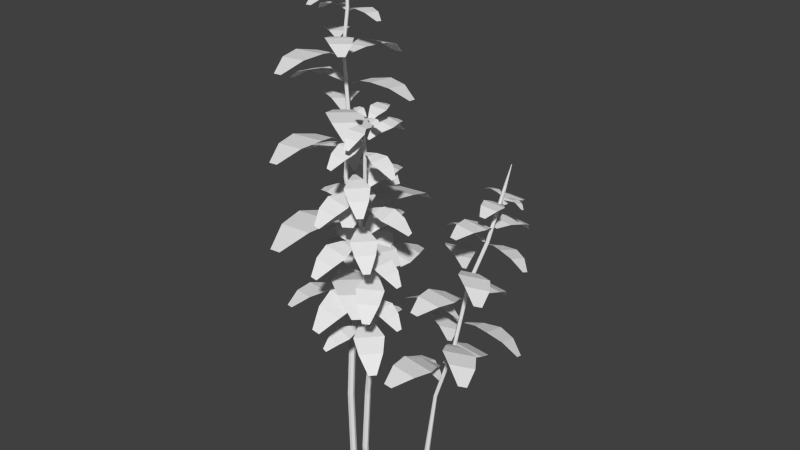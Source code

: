 # Source: raspberryGrowth.blend  (saved by Blender 2.76.0; exported with 4.5.12 LTS)
import bpy
from mathutils import Matrix  # noqa: F401  (used for matrix-valued properties, if any)

bpy.ops.wm.read_factory_settings(use_empty=True)
scene = bpy.context.scene
scene.name = 'Scene'

# ---- collections
col_collection_1 = bpy.data.collections.new('Collection 1'); scene.collection.children.link(col_collection_1)

# ---- world
world_world = bpy.data.worlds.new('World'); scene.world = world_world
world_world.color = (0.05088, 0.05088, 0.05088)
world_world.use_sun_shadow = False
world_world.sun_shadow_jitter_overblur = 0.0
world_world.cycles.sampling_method = 'MANUAL'
world_world.cycles.sample_map_resolution = 256

# ---- meshes
me_plane = bpy.data.meshes.new('Plane')
me_plane.from_pydata([(-0.03114, -0.03431, 0.2562), (-0.0298, -0.03495, 0.2569), (-0.02947, -0.03639, 0.2576), (-0.0304, -0.03756, 0.2579), (-0.03189, -0.03757, 0.2575), (-0.03282, -0.03641, 0.2567), (-0.03248, -0.03496, 0.2562), (-0.02593, -0.03886, 0.05934), (-0.02366, -0.03994, 0.06042), (-0.02309, -0.04239, 0.06166), (-0.02467, -0.04436, 0.06213), (-0.02719, -0.04438, 0.06147), (-0.02876, -0.04242, 0.06018), (-0.0282, -0.03997, 0.05923), (-0.03037, -0.03098, 0.307), (-0.0397, -0.08462, 0.1759), (-0.03926, -0.07096, 0.1769), (-0.03163, -0.05973, 0.1746), (-0.01948, -0.06243, 0.1758), (-0.01769, -0.07575, 0.179), (-0.02292, -0.08835, 0.1776), (-0.03657, -0.09873, 0.1704), (-0.03094, -0.09998, 0.1709), (-0.02408, -0.04964, 0.1698), (-0.02135, -0.05025, 0.1701), (-0.02424, -0.03884, -0.009836), (-0.02196, -0.03992, -0.008756), (-0.0214, -0.04237, -0.007515), (-0.02297, -0.04434, -0.007048), (-0.0255, -0.04436, -0.007706), (-0.02707, -0.0424, -0.008995), (-0.02651, -0.03995, -0.009942), (-0.0239, -0.03077, 0.1984), (-0.0223, -0.03203, 0.1994), (-0.02229, -0.03408, 0.2003), (-0.02389, -0.03537, 0.2005), (-0.02589, -0.03493, 0.1998), (-0.02679, -0.0331, 0.1987), (-0.0259, -0.03125, 0.1981), (-0.02249, -0.04438, 0.1693), (-0.01975, -0.04493, 0.1695), (-0.01358, 0.004794, 0.1594), (-0.00792, 0.003669, 0.1599), (-0.02209, -0.005765, 0.1676), (-0.02729, -0.01804, 0.1713), (-0.02505, -0.03156, 0.1716), (-0.01285, -0.03398, 0.1728), (-0.005622, -0.02235, 0.1734), (-0.005222, -0.009118, 0.1692), (-0.0256, -0.0336, 0.132), (-0.02509, -0.03586, 0.1332), (-0.02654, -0.03768, 0.1336), (-0.02887, -0.0377, 0.133), (-0.03032, -0.03589, 0.1318), (-0.0298, -0.03363, 0.1309), (-0.0277, -0.03261, 0.131), (-0.0289, -0.03123, 0.3075), (-0.02819, -0.03253, 0.3083), (-0.02877, -0.0339, 0.3087), (-0.03021, -0.03431, 0.3085), (-0.03142, -0.03345, 0.3078), (-0.03149, -0.03196, 0.3071), (-0.03332, -0.03152, 0.3563), (-0.03227, -0.03201, 0.3568), (-0.03201, -0.03314, 0.3574), (-0.03273, -0.03405, 0.3576), (-0.0339, -0.03406, 0.3573), (-0.03462, -0.03316, 0.3567), (-0.03436, -0.03203, 0.3563), (-0.03085, -0.02912, 0.3868), (-0.0298, -0.02961, 0.3872), (-0.02954, -0.03074, 0.3878), (-0.03027, -0.03165, 0.388), (-0.03143, -0.03166, 0.3877), (-0.03216, -0.03076, 0.3871), (-0.0319, -0.02962, 0.3867), (-0.0301, -0.02923, 0.4243), (-0.02959, -0.03007, 0.4248), (-0.02992, -0.03099, 0.4251), (-0.03086, -0.03131, 0.425), (-0.03168, -0.03078, 0.4246), (-0.03178, -0.02981, 0.4241), (-0.03108, -0.02912, 0.424), (-0.03111, -0.02967, 0.4413), (-0.03091, -0.02976, 0.4414), (-0.03086, -0.02997, 0.4415), (-0.031, -0.03014, 0.4415), (-0.03122, -0.03014, 0.4415), (-0.03135, -0.02997, 0.4414), (-0.0313, -0.02976, 0.4413), (-0.03863, -0.09829, 0.2388), (-0.04239, -0.07617, 0.2401), (-0.0339, -0.05567, 0.2358), (-0.01347, -0.05599, 0.2374), (-0.006114, -0.07673, 0.2428), (-0.01039, -0.09872, 0.2409), (-0.02909, -0.12, 0.2299), (-0.01961, -0.1202, 0.2306), (-0.02522, -0.03707, 0.2274), (-0.02063, -0.03714, 0.2278), (-0.02442, -0.0281, 0.2264), (-0.01983, -0.02807, 0.2267), (-0.02657, 0.05364, 0.2088), (-0.01709, 0.05371, 0.2095), (-0.03655, 0.03404, 0.2228), (-0.04076, 0.01267, 0.2294), (-0.0327, -0.008298, 0.2301), (-0.01226, -0.008156, 0.2316), (-0.004474, 0.01293, 0.232), (-0.008302, 0.03423, 0.2248), (-0.04736, -0.08875, 0.2976), (-0.05039, -0.07093, 0.2987), (-0.04355, -0.05441, 0.2952), (-0.02708, -0.05467, 0.2964), (-0.02116, -0.07138, 0.3008), (-0.02461, -0.0891, 0.2993), (-0.03967, -0.1063, 0.2904), (-0.03203, -0.1064, 0.291), (-0.03655, -0.03942, 0.2884), (-0.03286, -0.03948, 0.2887), (-0.03591, -0.0322, 0.2876), (-0.03221, -0.03217, 0.2879), (-0.03764, 0.03367, 0.2735), (-0.03, 0.03373, 0.274), (-0.04568, 0.01787, 0.2847), (-0.04908, 0.0006615, 0.29), (-0.04258, -0.01624, 0.2906), (-0.02611, -0.01612, 0.2918), (-0.01984, 0.0008647, 0.2921), (-0.02292, 0.01803, 0.2863), (-0.04806, -0.07982, 0.3604), (-0.05084, -0.06347, 0.3614), (-0.04456, -0.04831, 0.3582), (-0.02945, -0.04854, 0.3593), (-0.02401, -0.06388, 0.3634), (-0.02718, -0.08015, 0.362), (-0.041, -0.09591, 0.3538), (-0.034, -0.09602, 0.3543), (-0.03814, -0.03455, 0.352), (-0.03475, -0.03461, 0.3522), (-0.03755, -0.02792, 0.3512), (-0.03416, -0.0279, 0.3515), (-0.03914, 0.03254, 0.3383), (-0.03213, 0.03258, 0.3388), (-0.04652, 0.01804, 0.3486), (-0.04964, 0.002237, 0.3535), (-0.04367, -0.01327, 0.354), (-0.02856, -0.01317, 0.3551), (-0.0228, 0.002424, 0.3554), (-0.02563, 0.01818, 0.3501), (-0.03982, -0.0573, 0.4016), (-0.04162, -0.04676, 0.4023), (-0.03757, -0.03699, 0.4002), (-0.02783, -0.03714, 0.401), (-0.02433, -0.04703, 0.4036), (-0.02637, -0.05751, 0.4026), (-0.03527, -0.06766, 0.3974), (-0.03076, -0.06773, 0.3977), (-0.03343, -0.02813, 0.3962), (-0.03125, -0.02816, 0.3964), (-0.03305, -0.02386, 0.3957), (-0.03086, -0.02384, 0.3959), (-0.03407, 0.0151, 0.3874), (-0.02956, 0.01513, 0.3877), (-0.03883, 0.005754, 0.394), (-0.04084, -0.004426, 0.3972), (-0.037, -0.01442, 0.3975), (-0.02726, -0.01435, 0.3982), (-0.02355, -0.004306, 0.3984), (-0.02537, 0.005847, 0.395), (-0.05937, 0.01369, 0.1758), (-0.0425, 0.002298, 0.1824), (-0.03388, -0.01696, 0.1831), (-0.04752, -0.0305, 0.1838), (-0.06672, -0.02174, 0.1836), (-0.07822, -0.00502, 0.1767), (-0.07869, 0.02015, 0.1621), (-0.08502, 0.01388, 0.1624), (-0.02606, -0.03554, 0.1796), (-0.02913, -0.03858, 0.1798), (-0.02052, -0.0419, 0.1808), (-0.02351, -0.045, 0.181), (0.03726, -0.09424, 0.1844), (0.03108, -0.1007, 0.1847), (0.02887, -0.07358, 0.1928), (0.01659, -0.05645, 0.1939), (-0.002586, -0.04851, 0.1893), (-0.01592, -0.06234, 0.19), (-0.007089, -0.08102, 0.1951), (0.01044, -0.0927, 0.1938), (-0.03785, 0.02258, 0.2453), (-0.02546, 0.009297, 0.2514), (-0.02169, -0.009196, 0.252), (-0.03624, -0.01836, 0.252), (-0.05129, -0.006982, 0.2516), (-0.05796, 0.009905, 0.2454), (-0.05322, 0.03209, 0.2327), (-0.05997, 0.02784, 0.2328), (-0.01842, -0.02691, 0.2487), (-0.02168, -0.02897, 0.2487), (-0.01483, -0.03355, 0.2497), (-0.01805, -0.03568, 0.2498), (0.02536, -0.09051, 0.2534), (0.01871, -0.09491, 0.2534), (0.0219, -0.07091, 0.261), (0.0145, -0.05358, 0.262), (-0.0006136, -0.04287, 0.2576), (-0.01495, -0.05237, 0.2577), (-0.01097, -0.07043, 0.2622), (0.002086, -0.08403, 0.2612), (-0.06311, 0.01097, 0.306), (-0.04898, 0.001424, 0.3116), (-0.04176, -0.01471, 0.3122), (-0.05319, -0.02605, 0.3128), (-0.06928, -0.01872, 0.3126), (-0.07891, -0.004707, 0.3068), (-0.07931, 0.01638, 0.2945), (-0.08461, 0.01113, 0.2948), (-0.03521, -0.03028, 0.3092), (-0.03778, -0.03283, 0.3094), (-0.03056, -0.03561, 0.3102), (-0.03307, -0.03821, 0.3104), (0.01785, -0.07946, 0.3132), (0.01267, -0.08484, 0.3135), (0.01081, -0.06215, 0.3203), (0.0005243, -0.0478, 0.3212), (-0.01554, -0.04114, 0.3173), (-0.02671, -0.05274, 0.3179), (-0.01931, -0.06839, 0.3222), (-0.004626, -0.07817, 0.3211), (-0.06058, 0.0005042, 0.3608), (-0.05035, -0.00641, 0.3648), (-0.04511, -0.0181, 0.3652), (-0.05339, -0.02632, 0.3656), (-0.06505, -0.021, 0.3655), (-0.07203, -0.01085, 0.3613), (-0.07232, 0.004429, 0.3524), (-0.07615, 0.0006184, 0.3526), (-0.04037, -0.02938, 0.3631), (-0.04223, -0.03122, 0.3632), (-0.037, -0.03324, 0.3638), (-0.03882, -0.03512, 0.3639), (-0.001932, -0.06501, 0.366), (-0.005684, -0.0689, 0.3662), (-0.007027, -0.05247, 0.3711), (-0.01448, -0.04207, 0.3717), (-0.02612, -0.03725, 0.3689), (-0.03421, -0.04565, 0.3694), (-0.02885, -0.05699, 0.3725), (-0.01821, -0.06408, 0.3717), (-0.03169, 0.001337, 0.4111), (-0.02856, -0.006306, 0.4139), (-0.02984, -0.0148, 0.4139), (-0.03749, -0.01645, 0.4136), (-0.04214, -0.009228, 0.4133), (-0.04226, -0.000937, 0.4106), (-0.03659, 0.007873, 0.4053), (-0.04014, 0.00711, 0.4051), (-0.03116, -0.02286, 0.4122), (-0.03287, -0.02323, 0.4121), (-0.03067, -0.02627, 0.4127), (-0.03238, -0.02667, 0.4126), (-0.02244, -0.05691, 0.4142), (-0.02597, -0.05775, 0.414), (-0.02097, -0.04803, 0.4179), (-0.02145, -0.03947, 0.4185), (-0.02617, -0.03251, 0.4164), (-0.03378, -0.03433, 0.416), (-0.03496, -0.0427, 0.4179), (-0.03149, -0.05054, 0.4174), (-0.06636, -0.01591, 0.2035), (-0.05193, -0.01643, 0.2074), (-0.03972, -0.02482, 0.2077), (-0.04293, -0.03788, 0.2091), (-0.05764, -0.03962, 0.2098), (-0.0708, -0.03396, 0.2053), (-0.08065, -0.01944, 0.1948), (-0.08214, -0.02549, 0.1954), (-0.02835, -0.03321, 0.2051), (-0.02907, -0.03615, 0.2054), (-0.02268, -0.03498, 0.2057), (-0.02333, -0.03792, 0.206), (0.03113, -0.04525, 0.206), (0.02977, -0.05133, 0.2066), (0.01878, -0.03568, 0.212), (0.005197, -0.02985, 0.2132), (-0.009306, -0.03219, 0.2108), (-0.01222, -0.04532, 0.2122), (1.951e-05, -0.05316, 0.2156), (0.01475, -0.05383, 0.2139), (-0.06767, -0.0153, 0.27), (-0.05324, -0.01581, 0.274), (-0.04102, -0.0242, 0.2743), (-0.04424, -0.03726, 0.2756), (-0.05894, -0.039, 0.2764), (-0.0721, -0.03335, 0.2719), (-0.08196, -0.01882, 0.2613), (-0.08345, -0.02488, 0.262), (-0.02965, -0.0326, 0.2717), (-0.03037, -0.03553, 0.272), (-0.02398, -0.03436, 0.2723), (-0.02463, -0.03731, 0.2726), (0.02982, -0.04463, 0.2725), (0.02847, -0.05072, 0.2732), (0.01747, -0.03507, 0.2786), (0.003893, -0.02924, 0.2797), (-0.01061, -0.03157, 0.2774), (-0.01353, -0.0447, 0.2788), (-0.001284, -0.05255, 0.2822), (0.01344, -0.05321, 0.2805), (-0.07569, -0.02155, 0.3304), (-0.06156, -0.01814, 0.3339), (-0.04755, -0.02296, 0.3339), (-0.04713, -0.03638, 0.3356), (-0.06082, -0.04197, 0.3368), (-0.0751, -0.0401, 0.3328), (-0.08869, -0.0289, 0.3223), (-0.0885, -0.03512, 0.3231), (-0.03441, -0.02806, 0.331), (-0.03432, -0.03108, 0.3314), (-0.02846, -0.02824, 0.3315), (-0.0283, -0.03125, 0.3318), (0.02612, -0.02379, 0.33), (0.02645, -0.03001, 0.3307), (0.01179, -0.01777, 0.3363), (-0.002823, -0.01575, 0.3378), (-0.01622, -0.0219, 0.336), (-0.01549, -0.03531, 0.3377), (-0.001535, -0.03955, 0.3408), (0.01279, -0.0363, 0.3386), (-0.05969, -0.01388, 0.3834), (-0.05043, -0.01421, 0.3859), (-0.04258, -0.0196, 0.3861), (-0.04465, -0.02798, 0.387), (-0.05409, -0.0291, 0.3874), (-0.06254, -0.02547, 0.3846), (-0.06887, -0.01614, 0.3778), (-0.06982, -0.02003, 0.3782), (-0.03528, -0.02499, 0.3844), (-0.03575, -0.02687, 0.3846), (-0.03164, -0.02612, 0.3848), (-0.03206, -0.02801, 0.385), (0.002906, -0.03272, 0.385), (0.002038, -0.03662, 0.3854), (-0.005025, -0.02657, 0.3888), (-0.01374, -0.02283, 0.3896), (-0.02306, -0.02433, 0.3881), (-0.02493, -0.03276, 0.389), (-0.01707, -0.0378, 0.3912), (-0.007612, -0.03822, 0.3901), (-0.04477, -0.01835, 0.4168), (-0.04043, -0.01851, 0.4179), (-0.03675, -0.02103, 0.418), (-0.03772, -0.02497, 0.4184), (-0.04214, -0.02549, 0.4187), (-0.04611, -0.02379, 0.4173), (-0.04908, -0.01941, 0.4141), (-0.04953, -0.02124, 0.4143), (-0.03332, -0.02356, 0.4172), (-0.03354, -0.02445, 0.4173), (-0.03162, -0.02409, 0.4174), (-0.03181, -0.02498, 0.4175), (-0.01541, -0.02719, 0.4175), (-0.01582, -0.02902, 0.4177), (-0.01913, -0.02431, 0.4193), (-0.02322, -0.02255, 0.4197), (-0.02759, -0.02325, 0.419), (-0.02847, -0.02721, 0.4194), (-0.02478, -0.02957, 0.4204), (-0.02034, -0.02977, 0.4199), (0.01437, -0.0686, 0.1773), (0.01556, -0.06914, 0.1763), (0.01585, -0.07043, 0.1755), (0.01503, -0.07148, 0.1754), (0.01371, -0.07151, 0.1761), (0.01288, -0.0705, 0.1771), (0.01318, -0.0692, 0.1776), (0.0102, -0.0624, 0.04168), (0.01221, -0.06332, 0.04011), (0.01271, -0.06549, 0.0387), (0.01131, -0.06727, 0.03853), (0.009079, -0.06733, 0.03972), (0.007685, -0.06561, 0.04137), (0.008183, -0.06342, 0.04225), (0.01733, -0.06826, 0.2125), (-0.006735, -0.08521, 0.1482), (-0.006105, -0.07618, 0.1516), (-0.00106, -0.06816, 0.1511), (0.007262, -0.06986, 0.1492), (0.00867, -0.07921, 0.1482), (0.004765, -0.08757, 0.1456), (-0.005516, -0.0938, 0.1411), (-0.001657, -0.0946, 0.1402), (0.003601, -0.06053, 0.1487), (0.00547, -0.06091, 0.1482), (0.008643, -0.05882, -0.004646), (0.01066, -0.05974, -0.006223), (0.01115, -0.06191, -0.007625), (0.009761, -0.0637, -0.007797), (0.007525, -0.06375, -0.006609), (0.006131, -0.06204, -0.004955), (0.006629, -0.05984, -0.004082), (0.01823, -0.06239, 0.1375), (0.01965, -0.06348, 0.1361), (0.01966, -0.0653, 0.1352), (0.01824, -0.06648, 0.1353), (0.01647, -0.06612, 0.1365), (0.01567, -0.0645, 0.1378), (0.01646, -0.06284, 0.1382), (0.004688, -0.05689, 0.1491), (0.006565, -0.05723, 0.1487), (0.01023, -0.0223, 0.1513), (0.01411, -0.02301, 0.1504), (0.005334, -0.03075, 0.1559), (0.002093, -0.03963, 0.1568), (0.003446, -0.04869, 0.1538), (0.01181, -0.05021, 0.1519), (0.01694, -0.04233, 0.1534), (0.01689, -0.03284, 0.1533), (0.01377, -0.06152, 0.09301), (0.01423, -0.06352, 0.09171), (0.01295, -0.06517, 0.09156), (0.01088, -0.06522, 0.09265), (0.009599, -0.06363, 0.09418), (0.01006, -0.06161, 0.09498), (0.01192, -0.06067, 0.09446), (0.01863, -0.06846, 0.2117), (0.01926, -0.06961, 0.2108), (0.01875, -0.07084, 0.2104), (0.01748, -0.07123, 0.2109), (0.0164, -0.07048, 0.2119), (0.01634, -0.06916, 0.2126), (0.0174, -0.07287, 0.2526), (0.01859, -0.07341, 0.2517), (0.01889, -0.07469, 0.2508), (0.01806, -0.07575, 0.2507), (0.01674, -0.07578, 0.2514), (0.01592, -0.07477, 0.2524), (0.01621, -0.07347, 0.2529), (0.02194, -0.07208, 0.2784), (0.02313, -0.07263, 0.2775), (0.02342, -0.07391, 0.2767), (0.0226, -0.07496, 0.2766), (0.02128, -0.075, 0.2773), (0.02045, -0.07398, 0.2782), (0.02075, -0.07269, 0.2787), (0.02489, -0.07463, 0.3092), (0.02547, -0.07557, 0.3084), (0.02509, -0.07663, 0.308), (0.02403, -0.07701, 0.3084), (0.02309, -0.07643, 0.3092), (0.02298, -0.07532, 0.3099), (0.02378, -0.07452, 0.3098), (0.02471, -0.07626, 0.3239), (0.02493, -0.07636, 0.3237), (0.02498, -0.0766, 0.3235), (0.02483, -0.0768, 0.3235), (0.02458, -0.0768, 0.3236), (0.02443, -0.07661, 0.3238), (0.02449, -0.07637, 0.3239), (0.001588, -0.1034, 0.1863), (-0.0004563, -0.08883, 0.1924), (0.005066, -0.07427, 0.1924), (0.01907, -0.07424, 0.1897), (0.0244, -0.08876, 0.1877), (0.02093, -0.1033, 0.1826), (0.006602, -0.1165, 0.1743), (0.01309, -0.1164, 0.173), (0.01017, -0.0604, 0.1892), (0.01331, -0.06039, 0.1886), (0.01072, -0.05422, 0.1902), (0.01386, -0.05414, 0.1896), (0.008327, 0.003051, 0.196), (0.01482, 0.003214, 0.1948), (0.003017, -0.01232, 0.2028), (0.0006618, -0.02769, 0.2035), (0.005888, -0.04167, 0.1982), (0.01989, -0.04132, 0.1956), (0.02552, -0.02707, 0.1988), (0.02237, -0.01184, 0.1992), (0.003127, -0.1056, 0.2283), (0.00148, -0.0939, 0.2332), (0.00593, -0.08217, 0.2332), (0.01721, -0.08214, 0.231), (0.02151, -0.09385, 0.2294), (0.01872, -0.1056, 0.2253), (0.007167, -0.1162, 0.2186), (0.0124, -0.1161, 0.2176), (0.01004, -0.07099, 0.2306), (0.01258, -0.07099, 0.2301), (0.01048, -0.06601, 0.2314), (0.01302, -0.06595, 0.2309), (0.008557, -0.01986, 0.2361), (0.01379, -0.01973, 0.2351), (0.004279, -0.03225, 0.2416), (0.002381, -0.04463, 0.2421), (0.006592, -0.0559, 0.2379), (0.01787, -0.05562, 0.2358), (0.02241, -0.04413, 0.2384), (0.01987, -0.03186, 0.2387), (0.01058, -0.1087, 0.2714), (0.009072, -0.09791, 0.2759), (0.01316, -0.08715, 0.2758), (0.02351, -0.08713, 0.2738), (0.02745, -0.09787, 0.2723), (0.02489, -0.1086, 0.2686), (0.01429, -0.1183, 0.2625), (0.01909, -0.1183, 0.2615), (0.01693, -0.07689, 0.2735), (0.01926, -0.07688, 0.273), (0.01734, -0.07232, 0.2742), (0.01966, -0.07226, 0.2738), (0.01557, -0.02996, 0.2785), (0.02037, -0.02984, 0.2776), (0.01164, -0.04133, 0.2836), (0.009899, -0.0527, 0.284), (0.01376, -0.06304, 0.2801), (0.02412, -0.06278, 0.2782), (0.02829, -0.05224, 0.2806), (0.02595, -0.04098, 0.2809), (0.02322, -0.1084, 0.3157), (0.02197, -0.09952, 0.3194), (0.02534, -0.09063, 0.3194), (0.0339, -0.09061, 0.3177), (0.03716, -0.09948, 0.3165), (0.03504, -0.1084, 0.3134), (0.02628, -0.1164, 0.3083), (0.03025, -0.1164, 0.3076), (0.02847, -0.08215, 0.3174), (0.03039, -0.08214, 0.3171), (0.0288, -0.07837, 0.3181), (0.03072, -0.07832, 0.3177), (0.02734, -0.04336, 0.3216), (0.03131, -0.04326, 0.3209), (0.02409, -0.05276, 0.3258), (0.02265, -0.06215, 0.3262), (0.02585, -0.0707, 0.323), (0.03441, -0.07048, 0.3214), (0.03785, -0.06177, 0.3233), (0.03592, -0.05246, 0.3236), (-0.01856, -0.01973, 0.1719), (-0.006501, -0.02794, 0.1709), (-0.0008716, -0.04076, 0.1659), (-0.01022, -0.05024, 0.1659), (-0.0231, -0.04478, 0.171), (-0.03147, -0.03284, 0.172), (-0.03323, -0.01387, 0.1677), (-0.03756, -0.01827, 0.1677), (0.003692, -0.05253, 0.1584), (0.001594, -0.05466, 0.1584), (0.007492, -0.05684, 0.1568), (0.005441, -0.05901, 0.1568), (0.04621, -0.09113, 0.1382), (0.04198, -0.09562, 0.1381), (0.04189, -0.07867, 0.1494), (0.03398, -0.06762, 0.1558), (0.02057, -0.06207, 0.1578), (0.01143, -0.07176, 0.1578), (0.01776, -0.08482, 0.1558), (0.02927, -0.09206, 0.1494), (0.004757, -0.02327, 0.2154), (0.01369, -0.03277, 0.2145), (0.01603, -0.04515, 0.2103), (0.006059, -0.05164, 0.2111), (-0.004007, -0.04429, 0.2158), (-0.009019, -0.03223, 0.2164), (-0.007055, -0.01543, 0.2119), (-0.01168, -0.01844, 0.2122), (0.01756, -0.05648, 0.204), (0.01532, -0.05794, 0.2041), (0.02002, -0.061, 0.2026), (0.01781, -0.06251, 0.2028), (0.04678, -0.0988, 0.1861), (0.04223, -0.1019, 0.1864), (0.04569, -0.08684, 0.1958), (0.04107, -0.07553, 0.2013), (0.03046, -0.06806, 0.2033), (0.02064, -0.07477, 0.204), (0.02362, -0.08743, 0.2025), (0.03212, -0.09611, 0.1967), (-0.004968, -0.04034, 0.2572), (0.005131, -0.04722, 0.2564), (0.009848, -0.05795, 0.2522), (0.002017, -0.0659, 0.2522), (-0.008772, -0.06132, 0.2564), (-0.01579, -0.05132, 0.2573), (-0.01726, -0.03543, 0.2537), (-0.02089, -0.03911, 0.2537), (0.01367, -0.06782, 0.2458), (0.01191, -0.0696, 0.2459), (0.01686, -0.07143, 0.2446), (0.01514, -0.07325, 0.2446), (0.0493, -0.1002, 0.2289), (0.04575, -0.1039, 0.2289), (0.04568, -0.08972, 0.2384), (0.03905, -0.08046, 0.2437), (0.02781, -0.07581, 0.2454), (0.02016, -0.08393, 0.2454), (0.02546, -0.09487, 0.2437), (0.0351, -0.1009, 0.2383), (-0.0001728, -0.05178, 0.3014), (0.009213, -0.05817, 0.3007), (0.0136, -0.06815, 0.2967), (0.006319, -0.07554, 0.2968), (-0.003708, -0.07128, 0.3007), (-0.01023, -0.06199, 0.3015), (-0.0116, -0.04722, 0.2981), (-0.01497, -0.05064, 0.2982), (0.01715, -0.07732, 0.2909), (0.01552, -0.07898, 0.2909), (0.02011, -0.08067, 0.2897), (0.01851, -0.08237, 0.2897), (0.05026, -0.1074, 0.2751), (0.04696, -0.1109, 0.2751), (0.0469, -0.09768, 0.2839), (0.04073, -0.08907, 0.2889), (0.03029, -0.08475, 0.2905), (0.02318, -0.09229, 0.2904), (0.0281, -0.1025, 0.2888), (0.03707, -0.1081, 0.2839), (0.03291, -0.05949, 0.3373), (0.03593, -0.06649, 0.3369), (0.03466, -0.07384, 0.335), (0.02794, -0.07541, 0.336), (0.024, -0.06928, 0.3387), (0.02363, -0.06167, 0.3387), (0.02786, -0.05294, 0.3353), (0.02475, -0.05367, 0.3357), (0.03309, -0.0805, 0.3317), (0.03158, -0.08085, 0.332), (0.03351, -0.08349, 0.3311), (0.03201, -0.08388, 0.3313), (0.0403, -0.1099, 0.3224), (0.0372, -0.1107, 0.3228), (0.04233, -0.1029, 0.3275), (0.04218, -0.09565, 0.3304), (0.03788, -0.08941, 0.3315), (0.0312, -0.09114, 0.3325), (0.03031, -0.09871, 0.3321), (0.0331, -0.1053, 0.3288), (-0.0203, -0.04371, 0.1851), (-0.01006, -0.04429, 0.185), (-0.001892, -0.04969, 0.1814), (-0.004092, -0.05871, 0.1801), (-0.01397, -0.06032, 0.1828), (-0.02334, -0.05618, 0.1834), (-0.0311, -0.04515, 0.1812), (-0.03212, -0.04933, 0.1807), (0.005344, -0.05468, 0.1759), (0.00485, -0.05671, 0.1756), (0.009231, -0.05582, 0.175), (0.008782, -0.05786, 0.1747), (0.04548, -0.06152, 0.1635), (0.04456, -0.06572, 0.1629), (0.03803, -0.05626, 0.1716), (0.02908, -0.05282, 0.1759), (0.01894, -0.05438, 0.1765), (0.01695, -0.06345, 0.1752), (0.02553, -0.06892, 0.1737), (0.03527, -0.06879, 0.1698), (-0.01291, -0.05288, 0.229), (-0.002675, -0.05347, 0.2289), (0.005496, -0.05886, 0.2253), (0.003295, -0.06788, 0.224), (-0.006582, -0.06949, 0.2267), (-0.01595, -0.06536, 0.2273), (-0.02371, -0.05432, 0.2251), (-0.02473, -0.05851, 0.2246), (0.01273, -0.06385, 0.2198), (0.01224, -0.06588, 0.2195), (0.01662, -0.06499, 0.2188), (0.01617, -0.06703, 0.2186), (0.05287, -0.07069, 0.2074), (0.05195, -0.0749, 0.2068), (0.04542, -0.06543, 0.2155), (0.03646, -0.06199, 0.2198), (0.02633, -0.06355, 0.2204), (0.02433, -0.07262, 0.2191), (0.03292, -0.07809, 0.2176), (0.04266, -0.07796, 0.2137), (-0.01093, -0.06593, 0.2687), (-0.000905, -0.06382, 0.2691), (0.008499, -0.06674, 0.2657), (0.008788, -0.07596, 0.2639), (-0.0003919, -0.0802, 0.266), (-0.01053, -0.07869, 0.2662), (-0.02085, -0.06999, 0.2641), (-0.02071, -0.07427, 0.2633), (0.01695, -0.06944, 0.2604), (0.01701, -0.07151, 0.26), (0.02102, -0.06949, 0.2596), (0.02113, -0.07156, 0.2592), (0.05781, -0.06505, 0.2499), (0.05804, -0.06932, 0.2491), (0.049, -0.06225, 0.2578), (0.03934, -0.06145, 0.2618), (0.02996, -0.06562, 0.2618), (0.03046, -0.07483, 0.26), (0.04022, -0.07781, 0.2586), (0.04969, -0.07498, 0.2553), (0.003916, -0.06829, 0.3164), (0.01235, -0.06877, 0.3163), (0.01908, -0.07321, 0.3133), (0.01727, -0.08064, 0.3122), (0.009131, -0.08197, 0.3145), (0.001412, -0.07856, 0.3149), (-0.004976, -0.06947, 0.3131), (-0.005816, -0.07292, 0.3127), (0.02504, -0.07732, 0.3088), (0.02463, -0.07899, 0.3085), (0.02824, -0.07826, 0.308), (0.02787, -0.07994, 0.3077), (0.0581, -0.08296, 0.2985), (0.05734, -0.08642, 0.298), (0.05196, -0.07862, 0.3052), (0.04459, -0.07579, 0.3088), (0.03624, -0.07707, 0.3092), (0.0346, -0.08454, 0.3082), (0.04166, -0.08905, 0.3069), (0.04969, -0.08894, 0.3037), (0.02209, -0.07785, 0.3398), (0.02604, -0.07807, 0.3398), (0.0292, -0.08016, 0.3384), (0.02835, -0.08364, 0.3379), (0.02453, -0.08426, 0.3389), (0.02091, -0.08267, 0.3391), (0.01791, -0.0784, 0.3383), (0.01752, -0.08002, 0.3381), (0.03199, -0.08209, 0.3362), (0.0318, -0.08287, 0.3361), (0.03349, -0.08253, 0.3359), (0.03332, -0.08331, 0.3358), (0.0475, -0.08473, 0.3314), (0.04714, -0.08635, 0.3312), (0.04462, -0.08269, 0.3346), (0.04116, -0.08137, 0.3363), (0.03725, -0.08197, 0.3365), (0.03648, -0.08547, 0.336), (0.03979, -0.08759, 0.3354), (0.04355, -0.08754, 0.3339), (0.02056, 0.01481, 0.04849), (0.02199, 0.01425, 0.049), (0.02244, 0.01294, 0.0499), (0.02157, 0.01186, 0.05053), (0.02003, 0.01183, 0.0504), (0.01899, 0.01287, 0.04961), (0.01922, 0.01419, 0.04877), (0.02987, 0.02667, 0.09709), (0.01796, 0.008296, -0.009426), (0.01971, 0.007175, -0.008519), (0.01987, 0.005315, -0.00728), (0.01832, 0.004115, -0.006642), (0.01622, 0.00448, -0.007087), (0.01516, 0.006135, -0.008278), (0.01593, 0.007833, -0.009319), (0.0314, 0.02646, 0.09737), (0.03223, 0.02529, 0.09822), (0.03173, 0.02403, 0.099), (0.03029, 0.02364, 0.09912), (0.02898, 0.0244, 0.09849), (0.02879, 0.02575, 0.09758), (0.03717, 0.03532, 0.1565), (0.0386, 0.03477, 0.157), (0.03905, 0.03346, 0.1579), (0.03818, 0.03238, 0.1585), (0.03664, 0.03235, 0.1584), (0.0356, 0.03338, 0.1576), (0.03583, 0.03471, 0.1567), (0.04686, 0.04488, 0.1933), (0.04829, 0.04432, 0.1938), (0.04874, 0.04301, 0.1947), (0.04787, 0.04193, 0.1953), (0.04633, 0.0419, 0.1952), (0.04529, 0.04294, 0.1944), (0.04552, 0.04426, 0.1936), (0.05592, 0.05285, 0.2399), (0.05667, 0.05189, 0.2406), (0.05632, 0.05081, 0.2413), (0.05512, 0.05042, 0.2414), (0.05397, 0.05102, 0.2409), (0.05375, 0.05215, 0.2402), (0.05461, 0.05297, 0.2397), (0.05832, 0.05604, 0.2614), (0.05859, 0.05594, 0.2615), (0.05867, 0.05569, 0.2617), (0.05851, 0.05549, 0.2618), (0.05822, 0.05549, 0.2618), (0.05803, 0.05568, 0.2616), (0.05807, 0.05592, 0.2615), (0.01154, -0.03134, 0.1007), (0.008733, -0.01352, 0.09919), (0.0149, 0.001969, 0.09187), (0.03133, 0.001447, 0.09036), (0.03791, -0.01445, 0.09652), (0.03425, -0.03207, 0.09863), (0.01791, -0.05005, 0.09545), (0.02553, -0.05029, 0.09475), (0.02065, 0.01538, 0.08154), (0.02434, 0.01526, 0.0812), (0.02114, 0.02234, 0.07938), (0.02483, 0.0223, 0.07902), (0.01705, 0.08489, 0.05462), (0.02467, 0.08481, 0.05388), (0.01103, 0.07146, 0.0696), (0.008573, 0.0555, 0.07828), (0.01508, 0.03877, 0.08069), (0.03151, 0.0386, 0.07908), (0.03775, 0.05521, 0.07542), (0.03373, 0.07123, 0.06737), (0.02143, -0.01189, 0.1603), (0.01886, 0.004468, 0.1589), (0.02451, 0.01868, 0.1522), (0.0396, 0.0182, 0.1508), (0.04564, 0.003617, 0.1564), (0.04228, -0.01255, 0.1584), (0.02728, -0.02906, 0.1555), (0.03427, -0.02928, 0.1548), (0.02979, 0.03099, 0.1427), (0.03318, 0.03089, 0.1424), (0.03024, 0.03738, 0.1407), (0.03363, 0.03735, 0.1404), (0.02649, 0.09479, 0.118), (0.03348, 0.09472, 0.1173), (0.02096, 0.08246, 0.1317), (0.01871, 0.06782, 0.1397), (0.02468, 0.05246, 0.1419), (0.03976, 0.05231, 0.1404), (0.04548, 0.06755, 0.1371), (0.0418, 0.08225, 0.1297), (0.03873, 0.01283, 0.22), (0.0366, 0.02635, 0.2188), (0.04128, 0.0381, 0.2133), (0.05375, 0.0377, 0.2121), (0.05874, 0.02565, 0.2168), (0.05596, 0.01228, 0.2184), (0.04356, -0.001363, 0.216), (0.04934, -0.001546, 0.2155), (0.04564, 0.04828, 0.2054), (0.04844, 0.04819, 0.2052), (0.04601, 0.05355, 0.2038), (0.04881, 0.05353, 0.2035), (0.04291, 0.101, 0.185), (0.04869, 0.1009, 0.1844), (0.03834, 0.09082, 0.1964), (0.03648, 0.07871, 0.203), (0.04141, 0.06602, 0.2048), (0.05388, 0.06589, 0.2036), (0.05861, 0.07849, 0.2008), (0.05557, 0.09064, 0.1947), (-0.002567, 0.06877, 0.09438), (0.0123, 0.0599, 0.09908), (0.01952, 0.0439, 0.1012), (0.00835, 0.03316, 0.1056), (-0.007539, 0.04082, 0.1069), (-0.01801, 0.05392, 0.1004), (-0.02047, 0.07263, 0.08498), (-0.02565, 0.06765, 0.08701), (0.02548, 0.02787, 0.09996), (0.02297, 0.02546, 0.1009), (0.03022, 0.02266, 0.1011), (0.02778, 0.02019, 0.1021), (0.07845, -0.02143, 0.1035), (0.07339, -0.02653, 0.1055), (0.0727, -0.002982, 0.1085), (0.06271, 0.0116, 0.1086), (0.04623, 0.01797, 0.1064), (0.03532, 0.006978, 0.1108), (0.04334, -0.007921, 0.1165), (0.05763, -0.01818, 0.1147), (0.003647, 0.07777, 0.1607), (0.01746, 0.06952, 0.1651), (0.02418, 0.05465, 0.1671), (0.01379, 0.04467, 0.1712), (-0.0009742, 0.05179, 0.1724), (-0.0107, 0.06396, 0.1664), (-0.01299, 0.08135, 0.152), (-0.0178, 0.07672, 0.1539), (0.02971, 0.03976, 0.1659), (0.02738, 0.03751, 0.1668), (0.03412, 0.03491, 0.1669), (0.03184, 0.03262, 0.1679), (0.07894, -0.006065, 0.1692), (0.07424, -0.0108, 0.1711), (0.0736, 0.01108, 0.1739), (0.06431, 0.02464, 0.174), (0.04899, 0.03056, 0.1719), (0.03885, 0.02034, 0.176), (0.04631, 0.006492, 0.1813), (0.05959, -0.003041, 0.1796), (0.05105, 0.08868, 0.2171), (0.05562, 0.07951, 0.2216), (0.05401, 0.06883, 0.2238), (0.04426, 0.06696, 0.2253), (0.03832, 0.07619, 0.2244), (0.03759, 0.08609, 0.2192), (0.04359, 0.09585, 0.2094), (0.03908, 0.09498, 0.2101), (0.05198, 0.05832, 0.2237), (0.04979, 0.0579, 0.2241), (0.05268, 0.0541, 0.2249), (0.05051, 0.05364, 0.2253), (0.06342, 0.0154, 0.2318), (0.05893, 0.01444, 0.2326), (0.06608, 0.02737, 0.2342), (0.0656, 0.03833, 0.2331), (0.05917, 0.04684, 0.2299), (0.04948, 0.04476, 0.2315), (0.04839, 0.03463, 0.2359), (0.05269, 0.02449, 0.2364), (-0.01312, 0.03693, 0.06469), (0.001766, 0.03667, 0.0662), (0.01386, 0.02811, 0.06593), (0.01092, 0.01557, 0.07004), (-0.003448, 0.0144, 0.07349), (-0.01718, 0.0196, 0.07036), (-0.02867, 0.0324, 0.05922), (-0.03003, 0.02658, 0.06112), (0.02463, 0.01906, 0.06294), (0.02397, 0.01625, 0.06386), (-0.01085, 0.04124, 0.1258), (0.003653, 0.04477, 0.1262), (0.01747, 0.03962, 0.1247), (0.01816, 0.02667, 0.1286), (0.00489, 0.02178, 0.133), (-0.009883, 0.02334, 0.1311), (-0.02504, 0.033, 0.1213), (-0.02472, 0.02699, 0.1231), (0.02993, 0.03372, 0.1206), (0.03009, 0.03081, 0.1214), (0.03587, 0.03345, 0.1201), (0.0361, 0.03055, 0.1209), (0.08942, 0.036, 0.1088), (0.08988, 0.03, 0.1106), (0.07637, 0.04342, 0.1163), (0.06222, 0.04609, 0.1198), (0.04871, 0.04012, 0.1214), (0.04971, 0.02717, 0.1252), (0.06399, 0.02312, 0.1266), (0.07775, 0.02554, 0.1216), (0.009655, 0.06446, 0.1919), (0.02192, 0.06425, 0.1931), (0.03188, 0.0572, 0.1929), (0.02946, 0.04686, 0.1963), (0.01762, 0.0459, 0.1991), (0.006312, 0.05019, 0.1965), (-0.003155, 0.06073, 0.1873), (-0.004276, 0.05594, 0.1889), (0.04075, 0.04975, 0.1904), (0.0402, 0.04743, 0.1912), (0.04544, 0.04827, 0.1904), (0.04495, 0.04594, 0.1911), (0.08915, 0.03869, 0.1847), (0.08814, 0.03387, 0.1862), (0.07996, 0.04758, 0.1899), (0.0691, 0.0528, 0.1918), (0.057, 0.05092, 0.1922), (0.05482, 0.04053, 0.1956), (0.06524, 0.03435, 0.1978), (0.07696, 0.03323, 0.1945), (0.03574, 0.06551, 0.2313), (0.04149, 0.06541, 0.2318), (0.04616, 0.06211, 0.2317), (0.04502, 0.05726, 0.2333), (0.03947, 0.05681, 0.2347), (0.03417, 0.05882, 0.2335), (0.02973, 0.06376, 0.2291), (0.0292, 0.06152, 0.2299), (0.05032, 0.05861, 0.2306), (0.05006, 0.05752, 0.2309), (0.05252, 0.05792, 0.2306), (0.05229, 0.05682, 0.2309), (0.07302, 0.05342, 0.2279), (0.07255, 0.05116, 0.2286), (0.06871, 0.0576, 0.2303), (0.06362, 0.06004, 0.2312), (0.05794, 0.05916, 0.2314), (0.05692, 0.05429, 0.233), (0.06181, 0.05139, 0.234), (0.06731, 0.05086, 0.2325)], [], [(32, 0, 1, 33), (33, 1, 2, 34), (34, 2, 3, 35), (35, 3, 4, 36), (36, 4, 5, 37), (38, 6, 0, 32), (37, 5, 6, 38), (39, 40, 46, 45), (43, 48, 42, 41), (44, 47, 48, 43), (45, 46, 47, 44), (20, 15, 21, 22), (24, 23, 17, 18), (18, 17, 16, 19), (19, 16, 15, 20), (13, 7, 25, 31), (7, 8, 26, 25), (9, 10, 28, 27), (11, 12, 30, 29), (12, 13, 31, 30), (8, 9, 27, 26), (10, 11, 29, 28), (53, 37, 38, 54), (54, 38, 32, 55), (52, 36, 37, 53), (51, 35, 36, 52), (50, 34, 35, 51), (49, 33, 34, 50), (55, 32, 33, 49), (1, 0, 14, 56), (5, 4, 59, 60), (6, 5, 60, 61), (2, 1, 56, 57), (0, 6, 61, 14), (3, 2, 57, 58), (4, 3, 58, 59), (7, 55, 49, 8), (8, 49, 50, 9), (9, 50, 51, 10), (10, 51, 52, 11), (11, 52, 53, 12), (13, 54, 55, 7), (12, 53, 54, 13), (61, 60, 67, 68), (56, 14, 62, 63), (58, 57, 64, 65), (60, 59, 66, 67), (57, 56, 63, 64), (14, 61, 68, 62), (59, 58, 65, 66), (63, 62, 69, 70), (65, 64, 71, 72), (67, 66, 73, 74), (62, 68, 75, 69), (64, 63, 70, 71), (66, 65, 72, 73), (68, 67, 74, 75), (71, 70, 77, 78), (73, 72, 79, 80), (75, 74, 81, 82), (70, 69, 76, 77), (72, 71, 78, 79), (74, 73, 80, 81), (69, 75, 82, 76), (81, 80, 87, 88), (76, 82, 89, 83), (78, 77, 84, 85), (80, 79, 86, 87), (82, 81, 88, 89), (77, 76, 83, 84), (79, 78, 85, 86), (100, 101, 107, 106), (104, 109, 103, 102), (105, 108, 109, 104), (106, 107, 108, 105), (95, 90, 96, 97), (99, 98, 92, 93), (93, 92, 91, 94), (94, 91, 90, 95), (120, 121, 127, 126), (124, 129, 123, 122), (125, 128, 129, 124), (126, 127, 128, 125), (115, 110, 116, 117), (119, 118, 112, 113), (113, 112, 111, 114), (114, 111, 110, 115), (140, 141, 147, 146), (144, 149, 143, 142), (145, 148, 149, 144), (146, 147, 148, 145), (135, 130, 136, 137), (139, 138, 132, 133), (133, 132, 131, 134), (134, 131, 130, 135), (160, 161, 167, 166), (164, 169, 163, 162), (165, 168, 169, 164), (166, 167, 168, 165), (155, 150, 156, 157), (159, 158, 152, 153), (153, 152, 151, 154), (154, 151, 150, 155), (180, 181, 187, 186), (184, 189, 183, 182), (185, 188, 189, 184), (186, 187, 188, 185), (175, 170, 176, 177), (179, 178, 172, 173), (173, 172, 171, 174), (174, 171, 170, 175), (200, 201, 207, 206), (204, 209, 203, 202), (205, 208, 209, 204), (206, 207, 208, 205), (195, 190, 196, 197), (199, 198, 192, 193), (193, 192, 191, 194), (194, 191, 190, 195), (220, 221, 227, 226), (224, 229, 223, 222), (225, 228, 229, 224), (226, 227, 228, 225), (215, 210, 216, 217), (219, 218, 212, 213), (213, 212, 211, 214), (214, 211, 210, 215), (240, 241, 247, 246), (244, 249, 243, 242), (245, 248, 249, 244), (246, 247, 248, 245), (235, 230, 236, 237), (239, 238, 232, 233), (233, 232, 231, 234), (234, 231, 230, 235), (260, 261, 267, 266), (264, 269, 263, 262), (265, 268, 269, 264), (266, 267, 268, 265), (255, 250, 256, 257), (259, 258, 252, 253), (253, 252, 251, 254), (254, 251, 250, 255), (280, 281, 287, 286), (284, 289, 283, 282), (285, 288, 289, 284), (286, 287, 288, 285), (275, 270, 276, 277), (279, 278, 272, 273), (273, 272, 271, 274), (274, 271, 270, 275), (300, 301, 307, 306), (304, 309, 303, 302), (305, 308, 309, 304), (306, 307, 308, 305), (295, 290, 296, 297), (299, 298, 292, 293), (293, 292, 291, 294), (294, 291, 290, 295), (320, 321, 327, 326), (324, 329, 323, 322), (325, 328, 329, 324), (326, 327, 328, 325), (315, 310, 316, 317), (319, 318, 312, 313), (313, 312, 311, 314), (314, 311, 310, 315), (340, 341, 347, 346), (344, 349, 343, 342), (345, 348, 349, 344), (346, 347, 348, 345), (335, 330, 336, 337), (339, 338, 332, 333), (333, 332, 331, 334), (334, 331, 330, 335), (360, 361, 367, 366), (364, 369, 363, 362), (365, 368, 369, 364), (366, 367, 368, 365), (355, 350, 356, 357), (359, 358, 352, 353), (353, 352, 351, 354), (354, 351, 350, 355), (402, 370, 371, 403), (403, 371, 372, 404), (404, 372, 373, 405), (405, 373, 374, 406), (406, 374, 375, 407), (408, 376, 370, 402), (407, 375, 376, 408), (409, 410, 416, 415), (413, 418, 412, 411), (414, 417, 418, 413), (415, 416, 417, 414), (390, 385, 391, 392), (394, 393, 387, 388), (388, 387, 386, 389), (389, 386, 385, 390), (383, 377, 395, 401), (377, 378, 396, 395), (379, 380, 398, 397), (381, 382, 400, 399), (382, 383, 401, 400), (378, 379, 397, 396), (380, 381, 399, 398), (423, 407, 408, 424), (424, 408, 402, 425), (422, 406, 407, 423), (421, 405, 406, 422), (420, 404, 405, 421), (419, 403, 404, 420), (425, 402, 403, 419), (371, 370, 384, 426), (375, 374, 429, 430), (376, 375, 430, 431), (372, 371, 426, 427), (370, 376, 431, 384), (373, 372, 427, 428), (374, 373, 428, 429), (377, 425, 419, 378), (378, 419, 420, 379), (379, 420, 421, 380), (380, 421, 422, 381), (381, 422, 423, 382), (383, 424, 425, 377), (382, 423, 424, 383), (431, 430, 437, 438), (426, 384, 432, 433), (428, 427, 434, 435), (430, 429, 436, 437), (427, 426, 433, 434), (384, 431, 438, 432), (429, 428, 435, 436), (433, 432, 439, 440), (435, 434, 441, 442), (437, 436, 443, 444), (432, 438, 445, 439), (434, 433, 440, 441), (436, 435, 442, 443), (438, 437, 444, 445), (441, 440, 447, 448), (443, 442, 449, 450), (445, 444, 451, 452), (440, 439, 446, 447), (442, 441, 448, 449), (444, 443, 450, 451), (439, 445, 452, 446), (451, 450, 457, 458), (446, 452, 459, 453), (448, 447, 454, 455), (450, 449, 456, 457), (452, 451, 458, 459), (447, 446, 453, 454), (449, 448, 455, 456), (470, 471, 477, 476), (474, 479, 473, 472), (475, 478, 479, 474), (476, 477, 478, 475), (465, 460, 466, 467), (469, 468, 462, 463), (463, 462, 461, 464), (464, 461, 460, 465), (490, 491, 497, 496), (494, 499, 493, 492), (495, 498, 499, 494), (496, 497, 498, 495), (485, 480, 486, 487), (489, 488, 482, 483), (483, 482, 481, 484), (484, 481, 480, 485), (510, 511, 517, 516), (514, 519, 513, 512), (515, 518, 519, 514), (516, 517, 518, 515), (505, 500, 506, 507), (509, 508, 502, 503), (503, 502, 501, 504), (504, 501, 500, 505), (530, 531, 537, 536), (534, 539, 533, 532), (535, 538, 539, 534), (536, 537, 538, 535), (525, 520, 526, 527), (529, 528, 522, 523), (523, 522, 521, 524), (524, 521, 520, 525), (550, 551, 557, 556), (554, 559, 553, 552), (555, 558, 559, 554), (556, 557, 558, 555), (545, 540, 546, 547), (549, 548, 542, 543), (543, 542, 541, 544), (544, 541, 540, 545), (570, 571, 577, 576), (574, 579, 573, 572), (575, 578, 579, 574), (576, 577, 578, 575), (565, 560, 566, 567), (569, 568, 562, 563), (563, 562, 561, 564), (564, 561, 560, 565), (590, 591, 597, 596), (594, 599, 593, 592), (595, 598, 599, 594), (596, 597, 598, 595), (585, 580, 586, 587), (589, 588, 582, 583), (583, 582, 581, 584), (584, 581, 580, 585), (610, 611, 617, 616), (614, 619, 613, 612), (615, 618, 619, 614), (616, 617, 618, 615), (605, 600, 606, 607), (609, 608, 602, 603), (603, 602, 601, 604), (604, 601, 600, 605), (630, 631, 637, 636), (634, 639, 633, 632), (635, 638, 639, 634), (636, 637, 638, 635), (625, 620, 626, 627), (629, 628, 622, 623), (623, 622, 621, 624), (624, 621, 620, 625), (650, 651, 657, 656), (654, 659, 653, 652), (655, 658, 659, 654), (656, 657, 658, 655), (645, 640, 646, 647), (649, 648, 642, 643), (643, 642, 641, 644), (644, 641, 640, 645), (670, 671, 677, 676), (674, 679, 673, 672), (675, 678, 679, 674), (676, 677, 678, 675), (665, 660, 666, 667), (669, 668, 662, 663), (663, 662, 661, 664), (664, 661, 660, 665), (690, 691, 697, 696), (694, 699, 693, 692), (695, 698, 699, 694), (696, 697, 698, 695), (685, 680, 686, 687), (689, 688, 682, 683), (683, 682, 681, 684), (684, 681, 680, 685), (710, 711, 717, 716), (714, 719, 713, 712), (715, 718, 719, 714), (716, 717, 718, 715), (705, 700, 706, 707), (709, 708, 702, 703), (703, 702, 701, 704), (704, 701, 700, 705), (730, 731, 737, 736), (734, 739, 733, 732), (735, 738, 739, 734), (736, 737, 738, 735), (725, 720, 726, 727), (729, 728, 722, 723), (723, 722, 721, 724), (724, 721, 720, 725), (748, 740, 741, 749), (749, 741, 742, 750), (750, 742, 743, 751), (751, 743, 744, 752), (752, 744, 745, 753), (754, 746, 740, 748), (753, 745, 746, 754), (741, 740, 747, 755), (745, 744, 758, 759), (746, 745, 759, 760), (742, 741, 755, 756), (740, 746, 760, 747), (743, 742, 756, 757), (744, 743, 757, 758), (760, 759, 766, 767), (755, 747, 761, 762), (757, 756, 763, 764), (759, 758, 765, 766), (756, 755, 762, 763), (747, 760, 767, 761), (758, 757, 764, 765), (762, 761, 768, 769), (764, 763, 770, 771), (766, 765, 772, 773), (761, 767, 774, 768), (763, 762, 769, 770), (765, 764, 771, 772), (767, 766, 773, 774), (770, 769, 776, 777), (772, 771, 778, 779), (774, 773, 780, 781), (769, 768, 775, 776), (771, 770, 777, 778), (773, 772, 779, 780), (768, 774, 781, 775), (780, 779, 786, 787), (775, 781, 788, 782), (777, 776, 783, 784), (779, 778, 785, 786), (781, 780, 787, 788), (776, 775, 782, 783), (778, 777, 784, 785), (799, 800, 806, 805), (803, 808, 802, 801), (804, 807, 808, 803), (805, 806, 807, 804), (794, 789, 795, 796), (798, 797, 791, 792), (792, 791, 790, 793), (793, 790, 789, 794), (819, 820, 826, 825), (823, 828, 822, 821), (824, 827, 828, 823), (825, 826, 827, 824), (814, 809, 815, 816), (818, 817, 811, 812), (812, 811, 810, 813), (813, 810, 809, 814), (839, 840, 846, 845), (843, 848, 842, 841), (844, 847, 848, 843), (845, 846, 847, 844), (834, 829, 835, 836), (838, 837, 831, 832), (832, 831, 830, 833), (833, 830, 829, 834), (859, 860, 866, 865), (863, 868, 862, 861), (864, 867, 868, 863), (865, 866, 867, 864), (854, 849, 855, 856), (858, 857, 851, 852), (852, 851, 850, 853), (853, 850, 849, 854), (879, 880, 886, 885), (883, 888, 882, 881), (884, 887, 888, 883), (885, 886, 887, 884), (874, 869, 875, 876), (878, 877, 871, 872), (872, 871, 870, 873), (873, 870, 869, 874), (899, 900, 906, 905), (903, 908, 902, 901), (904, 907, 908, 903), (905, 906, 907, 904), (894, 889, 895, 896), (898, 897, 891, 892), (892, 891, 890, 893), (893, 890, 889, 894), (914, 909, 915, 916), (918, 917, 911, 912), (912, 911, 910, 913), (913, 910, 909, 914), (929, 930, 936, 935), (933, 938, 932, 931), (934, 937, 938, 933), (935, 936, 937, 934), (924, 919, 925, 926), (928, 927, 921, 922), (922, 921, 920, 923), (923, 920, 919, 924), (949, 950, 956, 955), (953, 958, 952, 951), (954, 957, 958, 953), (955, 956, 957, 954), (944, 939, 945, 946), (948, 947, 941, 942), (942, 941, 940, 943), (943, 940, 939, 944), (969, 970, 976, 975), (973, 978, 972, 971), (974, 977, 978, 973), (975, 976, 977, 974), (964, 959, 965, 966), (968, 967, 961, 962), (962, 961, 960, 963), (963, 960, 959, 964), (753, 754, 748, 749, 750, 751, 752), (782, 788, 787, 786, 785, 784, 783)])
_uv = me_plane.uv_layers.new(name='UVMap')
_uv.uv.foreach_set('vector', [0.08473, 0.7765, 0.07985, 0.7758, 0.08081, 0.7762, 0.08604, 0.7772, 0.08604, 0.7772, 0.08081, 0.7762, 0.08177, 0.7758, 0.08737, 0.7765, 0.08737, 0.7765, 0.08177, 0.7758, 0.08202, 0.7747, 0.08771, 0.7751, 0.08771, 0.7751, 0.08202, 0.7747, 0.08137, 0.7739, 0.08681, 0.774, 0.08681, 0.774, 0.08137, 0.7739, 0.0803, 0.7739, 0.08535, 0.7739, 0.08442, 0.7751, 0.07963, 0.7747, 0.07985, 0.7758, 0.08473, 0.7765, 0.08535, 0.7739, 0.0803, 0.7739, 0.07963, 0.7747, 0.08442, 0.7751, 0.08869, 0.7715, 0.0878, 0.7704, 0.09088, 0.7647, 0.09487, 0.7696, 0.1058, 0.7622, 0.1003, 0.7555, 0.1071, 0.7537, 0.1089, 0.756, 0.1014, 0.7674, 0.09433, 0.7588, 0.1003, 0.7555, 0.1058, 0.7622, 0.09487, 0.7696, 0.09088, 0.7647, 0.09433, 0.7588, 0.1014, 0.7674, 0.1058, 0.7622, 0.1003, 0.7555, 0.1071, 0.7537, 0.1089, 0.756, 0.08869, 0.7715, 0.0878, 0.7704, 0.09088, 0.7647, 0.09487, 0.7696, 0.09487, 0.7696, 0.09088, 0.7647, 0.09433, 0.7588, 0.1014, 0.7674, 0.1014, 0.7674, 0.09433, 0.7588, 0.1003, 0.7555, 0.1058, 0.7622, 0.08627, 0.771, 0.08665, 0.7727, 0.08607, 0.7738, 0.08569, 0.7721, 0.08665, 0.7727, 0.08827, 0.7735, 0.08768, 0.7746, 0.08607, 0.7738, 0.0899, 0.7728, 0.09032, 0.771, 0.08973, 0.7721, 0.08931, 0.7739, 0.08921, 0.7696, 0.08741, 0.7696, 0.08683, 0.7707, 0.08863, 0.7707, 0.08741, 0.7696, 0.08627, 0.771, 0.08569, 0.7721, 0.08683, 0.7707, 0.08827, 0.7735, 0.0899, 0.7728, 0.08931, 0.7739, 0.08768, 0.7746, 0.09032, 0.771, 0.08921, 0.7696, 0.08863, 0.7707, 0.08973, 0.7721, 0.08446, 0.7714, 0.08535, 0.7739, 0.08442, 0.7751, 0.08341, 0.7727, 0.08341, 0.7727, 0.08442, 0.7751, 0.08473, 0.7765, 0.08376, 0.7743, 0.08612, 0.7714, 0.08681, 0.774, 0.08535, 0.7739, 0.08446, 0.7714, 0.08714, 0.7727, 0.08771, 0.7751, 0.08681, 0.774, 0.08612, 0.7714, 0.08675, 0.7743, 0.08737, 0.7765, 0.08771, 0.7751, 0.08714, 0.7727, 0.08525, 0.775, 0.08604, 0.7772, 0.08737, 0.7765, 0.08675, 0.7743, 0.08376, 0.7743, 0.08473, 0.7765, 0.08604, 0.7772, 0.08525, 0.775, 0.08081, 0.7762, 0.07985, 0.7758, 0.07985, 0.7758, 0.08081, 0.7762, 0.0803, 0.7739, 0.08137, 0.7739, 0.08137, 0.7739, 0.0803, 0.7739, 0.07963, 0.7747, 0.0803, 0.7739, 0.0803, 0.7739, 0.07963, 0.7747, 0.08177, 0.7758, 0.08081, 0.7762, 0.08081, 0.7762, 0.08177, 0.7758, 0.07985, 0.7758, 0.07963, 0.7747, 0.07963, 0.7747, 0.07985, 0.7758, 0.08202, 0.7747, 0.08177, 0.7758, 0.08177, 0.7758, 0.08202, 0.7747, 0.08137, 0.7739, 0.08202, 0.7747, 0.08202, 0.7747, 0.08137, 0.7739, 0.08665, 0.7727, 0.08376, 0.7743, 0.08525, 0.775, 0.08827, 0.7735, 0.08827, 0.7735, 0.08525, 0.775, 0.08675, 0.7743, 0.0899, 0.7728, 0.0899, 0.7728, 0.08675, 0.7743, 0.08714, 0.7727, 0.09032, 0.771, 0.09032, 0.771, 0.08714, 0.7727, 0.08612, 0.7714, 0.08921, 0.7696, 0.08921, 0.7696, 0.08612, 0.7714, 0.08446, 0.7714, 0.08741, 0.7696, 0.08627, 0.771, 0.08341, 0.7727, 0.08376, 0.7743, 0.08665, 0.7727, 0.08741, 0.7696, 0.08446, 0.7714, 0.08341, 0.7727, 0.08627, 0.771, 0.07963, 0.7747, 0.0803, 0.7739, 0.0803, 0.7739, 0.07963, 0.7747, 0.08081, 0.7762, 0.07985, 0.7758, 0.07985, 0.7758, 0.08081, 0.7762, 0.08202, 0.7747, 0.08177, 0.7758, 0.08177, 0.7758, 0.08202, 0.7747, 0.0803, 0.7739, 0.08137, 0.7739, 0.08137, 0.7739, 0.0803, 0.7739, 0.08177, 0.7758, 0.08081, 0.7762, 0.08081, 0.7762, 0.08177, 0.7758, 0.07985, 0.7758, 0.07963, 0.7747, 0.07963, 0.7747, 0.07985, 0.7758, 0.08137, 0.7739, 0.08202, 0.7747, 0.08202, 0.7747, 0.08137, 0.7739, 0.08081, 0.7762, 0.07985, 0.7758, 0.07985, 0.7758, 0.08081, 0.7762, 0.08202, 0.7747, 0.08177, 0.7758, 0.08177, 0.7758, 0.08202, 0.7747, 0.0803, 0.7739, 0.08137, 0.7739, 0.08137, 0.7739, 0.0803, 0.7739, 0.07985, 0.7758, 0.07963, 0.7747, 0.07963, 0.7747, 0.07985, 0.7758, 0.08177, 0.7758, 0.08081, 0.7762, 0.08081, 0.7762, 0.08177, 0.7758, 0.08137, 0.7739, 0.08202, 0.7747, 0.08202, 0.7747, 0.08137, 0.7739, 0.07963, 0.7747, 0.0803, 0.7739, 0.0803, 0.7739, 0.07963, 0.7747, 0.08177, 0.7758, 0.08081, 0.7762, 0.08081, 0.7762, 0.08177, 0.7758, 0.08137, 0.7739, 0.08202, 0.7747, 0.08202, 0.7747, 0.08137, 0.7739, 0.07963, 0.7747, 0.0803, 0.7739, 0.0803, 0.7739, 0.07963, 0.7747, 0.08081, 0.7762, 0.07985, 0.7758, 0.07985, 0.7758, 0.08081, 0.7762, 0.08202, 0.7747, 0.08177, 0.7758, 0.08177, 0.7758, 0.08202, 0.7747, 0.0803, 0.7739, 0.08137, 0.7739, 0.08137, 0.7739, 0.0803, 0.7739, 0.07985, 0.7758, 0.07963, 0.7747, 0.07963, 0.7747, 0.07985, 0.7758, 0.0803, 0.7739, 0.08137, 0.7739, 0.08137, 0.7739, 0.0803, 0.7739, 0.07985, 0.7758, 0.07963, 0.7747, 0.07963, 0.7747, 0.07985, 0.7758, 0.08177, 0.7758, 0.08081, 0.7762, 0.08081, 0.7762, 0.08177, 0.7758, 0.08137, 0.7739, 0.08202, 0.7747, 0.08202, 0.7747, 0.08137, 0.7739, 0.07963, 0.7747, 0.0803, 0.7739, 0.0803, 0.7739, 0.07963, 0.7747, 0.08081, 0.7762, 0.07985, 0.7758, 0.07985, 0.7758, 0.08081, 0.7762, 0.08202, 0.7747, 0.08177, 0.7758, 0.08177, 0.7758, 0.08202, 0.7747, 0.08869, 0.7715, 0.0878, 0.7704, 0.09088, 0.7647, 0.09487, 0.7696, 0.1058, 0.7622, 0.1003, 0.7555, 0.1071, 0.7537, 0.1089, 0.756, 0.1014, 0.7674, 0.09433, 0.7588, 0.1003, 0.7555, 0.1058, 0.7622, 0.09487, 0.7696, 0.09088, 0.7647, 0.09433, 0.7588, 0.1014, 0.7674, 0.1058, 0.7622, 0.1003, 0.7555, 0.1071, 0.7537, 0.1089, 0.756, 0.08869, 0.7715, 0.0878, 0.7704, 0.09088, 0.7647, 0.09487, 0.7696, 0.09487, 0.7696, 0.09088, 0.7647, 0.09433, 0.7588, 0.1014, 0.7674, 0.1014, 0.7674, 0.09433, 0.7588, 0.1003, 0.7555, 0.1058, 0.7622, 0.08869, 0.7715, 0.0878, 0.7704, 0.09088, 0.7647, 0.09487, 0.7696, 0.1058, 0.7622, 0.1003, 0.7555, 0.1071, 0.7537, 0.1089, 0.756, 0.1014, 0.7674, 0.09433, 0.7588, 0.1003, 0.7555, 0.1058, 0.7622, 0.09487, 0.7696, 0.09088, 0.7647, 0.09433, 0.7588, 0.1014, 0.7674, 0.1058, 0.7622, 0.1003, 0.7555, 0.1071, 0.7537, 0.1089, 0.756, 0.08869, 0.7715, 0.0878, 0.7704, 0.09088, 0.7647, 0.09487, 0.7696, 0.09487, 0.7696, 0.09088, 0.7647, 0.09433, 0.7588, 0.1014, 0.7674, 0.1014, 0.7674, 0.09433, 0.7588, 0.1003, 0.7555, 0.1058, 0.7622, 0.08869, 0.7715, 0.0878, 0.7704, 0.09088, 0.7647, 0.09487, 0.7696, 0.1058, 0.7622, 0.1003, 0.7555, 0.1071, 0.7537, 0.1089, 0.756, 0.1014, 0.7674, 0.09433, 0.7588, 0.1003, 0.7555, 0.1058, 0.7622, 0.09487, 0.7696, 0.09088, 0.7647, 0.09433, 0.7588, 0.1014, 0.7674, 0.1058, 0.7622, 0.1003, 0.7555, 0.1071, 0.7537, 0.1089, 0.756, 0.08869, 0.7715, 0.0878, 0.7704, 0.09088, 0.7647, 0.09487, 0.7696, 0.09487, 0.7696, 0.09088, 0.7647, 0.09433, 0.7588, 0.1014, 0.7674, 0.1014, 0.7674, 0.09433, 0.7588, 0.1003, 0.7555, 0.1058, 0.7622, 0.08869, 0.7715, 0.0878, 0.7704, 0.09088, 0.7647, 0.09487, 0.7696, 0.1058, 0.7622, 0.1003, 0.7555, 0.1071, 0.7537, 0.1089, 0.756, 0.1014, 0.7674, 0.09433, 0.7588, 0.1003, 0.7555, 0.1058, 0.7622, 0.09487, 0.7696, 0.09088, 0.7647, 0.09433, 0.7588, 0.1014, 0.7674, 0.1058, 0.7622, 0.1003, 0.7555, 0.1071, 0.7537, 0.1089, 0.756, 0.08869, 0.7715, 0.0878, 0.7704, 0.09088, 0.7647, 0.09487, 0.7696, 0.09487, 0.7696, 0.09088, 0.7647, 0.09433, 0.7588, 0.1014, 0.7674, 0.1014, 0.7674, 0.09433, 0.7588, 0.1003, 0.7555, 0.1058, 0.7622, 0.08869, 0.7715, 0.0878, 0.7704, 0.09088, 0.7647, 0.09487, 0.7696, 0.1058, 0.7622, 0.1003, 0.7555, 0.1071, 0.7537, 0.1089, 0.756, 0.1014, 0.7674, 0.09433, 0.7588, 0.1003, 0.7555, 0.1058, 0.7622, 0.09487, 0.7696, 0.09088, 0.7647, 0.09433, 0.7588, 0.1014, 0.7674, 0.1058, 0.7622, 0.1003, 0.7555, 0.1071, 0.7537, 0.1089, 0.756, 0.08869, 0.7715, 0.0878, 0.7704, 0.09088, 0.7647, 0.09487, 0.7696, 0.09487, 0.7696, 0.09088, 0.7647, 0.09433, 0.7588, 0.1014, 0.7674, 0.1014, 0.7674, 0.09433, 0.7588, 0.1003, 0.7555, 0.1058, 0.7622, 0.08869, 0.7715, 0.0878, 0.7704, 0.09088, 0.7647, 0.09487, 0.7696, 0.1058, 0.7622, 0.1003, 0.7555, 0.1071, 0.7537, 0.1089, 0.756, 0.1014, 0.7674, 0.09433, 0.7588, 0.1003, 0.7555, 0.1058, 0.7622, 0.09487, 0.7696, 0.09088, 0.7647, 0.09433, 0.7588, 0.1014, 0.7674, 0.1058, 0.7622, 0.1003, 0.7555, 0.1071, 0.7537, 0.1089, 0.756, 0.08869, 0.7715, 0.0878, 0.7704, 0.09088, 0.7647, 0.09487, 0.7696, 0.09487, 0.7696, 0.09088, 0.7647, 0.09433, 0.7588, 0.1014, 0.7674, 0.1014, 0.7674, 0.09433, 0.7588, 0.1003, 0.7555, 0.1058, 0.7622, 0.08869, 0.7715, 0.0878, 0.7704, 0.09088, 0.7647, 0.09487, 0.7696, 0.1058, 0.7622, 0.1003, 0.7555, 0.1071, 0.7537, 0.1089, 0.756, 0.1014, 0.7674, 0.09433, 0.7588, 0.1003, 0.7555, 0.1058, 0.7622, 0.09487, 0.7696, 0.09088, 0.7647, 0.09433, 0.7588, 0.1014, 0.7674, 0.1058, 0.7622, 0.1003, 0.7555, 0.1071, 0.7537, 0.1089, 0.756, 0.08869, 0.7715, 0.0878, 0.7704, 0.09088, 0.7647, 0.09487, 0.7696, 0.09487, 0.7696, 0.09088, 0.7647, 0.09433, 0.7588, 0.1014, 0.7674, 0.1014, 0.7674, 0.09433, 0.7588, 0.1003, 0.7555, 0.1058, 0.7622, 0.08869, 0.7715, 0.0878, 0.7704, 0.09088, 0.7647, 0.09487, 0.7696, 0.1058, 0.7622, 0.1003, 0.7555, 0.1071, 0.7537, 0.1089, 0.756, 0.1014, 0.7674, 0.09433, 0.7588, 0.1003, 0.7555, 0.1058, 0.7622, 0.09487, 0.7696, 0.09088, 0.7647, 0.09433, 0.7588, 0.1014, 0.7674, 0.1058, 0.7622, 0.1003, 0.7555, 0.1071, 0.7537, 0.1089, 0.756, 0.08869, 0.7715, 0.0878, 0.7704, 0.09088, 0.7647, 0.09487, 0.7696, 0.09487, 0.7696, 0.09088, 0.7647, 0.09433, 0.7588, 0.1014, 0.7674, 0.1014, 0.7674, 0.09433, 0.7588, 0.1003, 0.7555, 0.1058, 0.7622, 0.08869, 0.7715, 0.0878, 0.7704, 0.09088, 0.7647, 0.09487, 0.7696, 0.1058, 0.7622, 0.1003, 0.7555, 0.1071, 0.7537, 0.1089, 0.756, 0.1014, 0.7674, 0.09433, 0.7588, 0.1003, 0.7555, 0.1058, 0.7622, 0.09487, 0.7696, 0.09088, 0.7647, 0.09433, 0.7588, 0.1014, 0.7674, 0.1058, 0.7622, 0.1003, 0.7555, 0.1071, 0.7537, 0.1089, 0.756, 0.08869, 0.7715, 0.0878, 0.7704, 0.09088, 0.7647, 0.09487, 0.7696, 0.09487, 0.7696, 0.09088, 0.7647, 0.09433, 0.7588, 0.1014, 0.7674, 0.1014, 0.7674, 0.09433, 0.7588, 0.1003, 0.7555, 0.1058, 0.7622, 0.08869, 0.7715, 0.0878, 0.7704, 0.09088, 0.7647, 0.09487, 0.7696, 0.1058, 0.7622, 0.1003, 0.7555, 0.1071, 0.7537, 0.1089, 0.756, 0.1014, 0.7674, 0.09433, 0.7588, 0.1003, 0.7555, 0.1058, 0.7622, 0.09487, 0.7696, 0.09088, 0.7647, 0.09433, 0.7588, 0.1014, 0.7674, 0.1058, 0.7622, 0.1003, 0.7555, 0.1071, 0.7537, 0.1089, 0.756, 0.08869, 0.7715, 0.0878, 0.7704, 0.09088, 0.7647, 0.09487, 0.7696, 0.09487, 0.7696, 0.09088, 0.7647, 0.09433, 0.7588, 0.1014, 0.7674, 0.1014, 0.7674, 0.09433, 0.7588, 0.1003, 0.7555, 0.1058, 0.7622, 0.08869, 0.7715, 0.0878, 0.7704, 0.09088, 0.7647, 0.09487, 0.7696, 0.1058, 0.7622, 0.1003, 0.7555, 0.1071, 0.7537, 0.1089, 0.756, 0.1014, 0.7674, 0.09433, 0.7588, 0.1003, 0.7555, 0.1058, 0.7622, 0.09487, 0.7696, 0.09088, 0.7647, 0.09433, 0.7588, 0.1014, 0.7674, 0.1058, 0.7622, 0.1003, 0.7555, 0.1071, 0.7537, 0.1089, 0.756, 0.08869, 0.7715, 0.0878, 0.7704, 0.09088, 0.7647, 0.09487, 0.7696, 0.09487, 0.7696, 0.09088, 0.7647, 0.09433, 0.7588, 0.1014, 0.7674, 0.1014, 0.7674, 0.09433, 0.7588, 0.1003, 0.7555, 0.1058, 0.7622, 0.08869, 0.7715, 0.0878, 0.7704, 0.09088, 0.7647, 0.09487, 0.7696, 0.1058, 0.7622, 0.1003, 0.7555, 0.1071, 0.7537, 0.1089, 0.756, 0.1014, 0.7674, 0.09433, 0.7588, 0.1003, 0.7555, 0.1058, 0.7622, 0.09487, 0.7696, 0.09088, 0.7647, 0.09433, 0.7588, 0.1014, 0.7674, 0.1058, 0.7622, 0.1003, 0.7555, 0.1071, 0.7537, 0.1089, 0.756, 0.08869, 0.7715, 0.0878, 0.7704, 0.09088, 0.7647, 0.09487, 0.7696, 0.09487, 0.7696, 0.09088, 0.7647, 0.09433, 0.7588, 0.1014, 0.7674, 0.1014, 0.7674, 0.09433, 0.7588, 0.1003, 0.7555, 0.1058, 0.7622, 0.08869, 0.7715, 0.0878, 0.7704, 0.09088, 0.7647, 0.09487, 0.7696, 0.1058, 0.7622, 0.1003, 0.7555, 0.1071, 0.7537, 0.1089, 0.756, 0.1014, 0.7674, 0.09433, 0.7588, 0.1003, 0.7555, 0.1058, 0.7622, 0.09487, 0.7696, 0.09088, 0.7647, 0.09433, 0.7588, 0.1014, 0.7674, 0.1058, 0.7622, 0.1003, 0.7555, 0.1071, 0.7537, 0.1089, 0.756, 0.08869, 0.7715, 0.0878, 0.7704, 0.09088, 0.7647, 0.09487, 0.7696, 0.09487, 0.7696, 0.09088, 0.7647, 0.09433, 0.7588, 0.1014, 0.7674, 0.1014, 0.7674, 0.09433, 0.7588, 0.1003, 0.7555, 0.1058, 0.7622, 0.08869, 0.7715, 0.0878, 0.7704, 0.09088, 0.7647, 0.09487, 0.7696, 0.1058, 0.7622, 0.1003, 0.7555, 0.1071, 0.7537, 0.1089, 0.756, 0.1014, 0.7674, 0.09433, 0.7588, 0.1003, 0.7555, 0.1058, 0.7622, 0.09487, 0.7696, 0.09088, 0.7647, 0.09433, 0.7588, 0.1014, 0.7674, 0.1058, 0.7622, 0.1003, 0.7555, 0.1071, 0.7537, 0.1089, 0.756, 0.08869, 0.7715, 0.0878, 0.7704, 0.09088, 0.7647, 0.09487, 0.7696, 0.09487, 0.7696, 0.09088, 0.7647, 0.09433, 0.7588, 0.1014, 0.7674, 0.1014, 0.7674, 0.09433, 0.7588, 0.1003, 0.7555, 0.1058, 0.7622, 0.08473, 0.7765, 0.07985, 0.7758, 0.08081, 0.7762, 0.08604, 0.7772, 0.08604, 0.7772, 0.08081, 0.7762, 0.08177, 0.7758, 0.08737, 0.7765, 0.08737, 0.7765, 0.08177, 0.7758, 0.08202, 0.7747, 0.08771, 0.7751, 0.08771, 0.7751, 0.08202, 0.7747, 0.08137, 0.7739, 0.08681, 0.774, 0.08681, 0.774, 0.08137, 0.7739, 0.0803, 0.7739, 0.08535, 0.7739, 0.08442, 0.7751, 0.07963, 0.7747, 0.07985, 0.7758, 0.08473, 0.7765, 0.08535, 0.7739, 0.0803, 0.7739, 0.07963, 0.7747, 0.08442, 0.7751, 0.08869, 0.7715, 0.0878, 0.7704, 0.09088, 0.7647, 0.09487, 0.7696, 0.1058, 0.7622, 0.1003, 0.7555, 0.1071, 0.7537, 0.1089, 0.756, 0.1014, 0.7674, 0.09433, 0.7588, 0.1003, 0.7555, 0.1058, 0.7622, 0.09487, 0.7696, 0.09088, 0.7647, 0.09433, 0.7588, 0.1014, 0.7674, 0.1058, 0.7622, 0.1003, 0.7555, 0.1071, 0.7537, 0.1089, 0.756, 0.08869, 0.7715, 0.0878, 0.7704, 0.09088, 0.7647, 0.09487, 0.7696, 0.09487, 0.7696, 0.09088, 0.7647, 0.09433, 0.7588, 0.1014, 0.7674, 0.1014, 0.7674, 0.09433, 0.7588, 0.1003, 0.7555, 0.1058, 0.7622, 0.08627, 0.771, 0.08665, 0.7727, 0.08607, 0.7738, 0.08569, 0.7721, 0.08665, 0.7727, 0.08827, 0.7735, 0.08768, 0.7746, 0.08607, 0.7738, 0.0899, 0.7728, 0.09032, 0.771, 0.08973, 0.7721, 0.08931, 0.7739, 0.08921, 0.7696, 0.08741, 0.7696, 0.08683, 0.7707, 0.08863, 0.7707, 0.08741, 0.7696, 0.08627, 0.771, 0.08569, 0.7721, 0.08683, 0.7707, 0.08827, 0.7735, 0.0899, 0.7728, 0.08931, 0.7739, 0.08768, 0.7746, 0.09032, 0.771, 0.08921, 0.7696, 0.08863, 0.7707, 0.08973, 0.7721, 0.08446, 0.7714, 0.08535, 0.7739, 0.08442, 0.7751, 0.08341, 0.7727, 0.08341, 0.7727, 0.08442, 0.7751, 0.08473, 0.7765, 0.08376, 0.7743, 0.08612, 0.7714, 0.08681, 0.774, 0.08535, 0.7739, 0.08446, 0.7714, 0.08714, 0.7727, 0.08771, 0.7751, 0.08681, 0.774, 0.08612, 0.7714, 0.08675, 0.7743, 0.08737, 0.7765, 0.08771, 0.7751, 0.08714, 0.7727, 0.08525, 0.775, 0.08604, 0.7772, 0.08737, 0.7765, 0.08675, 0.7743, 0.08376, 0.7743, 0.08473, 0.7765, 0.08604, 0.7772, 0.08525, 0.775, 0.08081, 0.7762, 0.07985, 0.7758, 0.07985, 0.7758, 0.08081, 0.7762, 0.0803, 0.7739, 0.08137, 0.7739, 0.08137, 0.7739, 0.0803, 0.7739, 0.07963, 0.7747, 0.0803, 0.7739, 0.0803, 0.7739, 0.07963, 0.7747, 0.08177, 0.7758, 0.08081, 0.7762, 0.08081, 0.7762, 0.08177, 0.7758, 0.07985, 0.7758, 0.07963, 0.7747, 0.07963, 0.7747, 0.07985, 0.7758, 0.08202, 0.7747, 0.08177, 0.7758, 0.08177, 0.7758, 0.08202, 0.7747, 0.08137, 0.7739, 0.08202, 0.7747, 0.08202, 0.7747, 0.08137, 0.7739, 0.08665, 0.7727, 0.08376, 0.7743, 0.08525, 0.775, 0.08827, 0.7735, 0.08827, 0.7735, 0.08525, 0.775, 0.08675, 0.7743, 0.0899, 0.7728, 0.0899, 0.7728, 0.08675, 0.7743, 0.08714, 0.7727, 0.09032, 0.771, 0.09032, 0.771, 0.08714, 0.7727, 0.08612, 0.7714, 0.08921, 0.7696, 0.08921, 0.7696, 0.08612, 0.7714, 0.08446, 0.7714, 0.08741, 0.7696, 0.08627, 0.771, 0.08341, 0.7727, 0.08376, 0.7743, 0.08665, 0.7727, 0.08741, 0.7696, 0.08446, 0.7714, 0.08341, 0.7727, 0.08627, 0.771, 0.07963, 0.7747, 0.0803, 0.7739, 0.0803, 0.7739, 0.07963, 0.7747, 0.08081, 0.7762, 0.07985, 0.7758, 0.07985, 0.7758, 0.08081, 0.7762, 0.08202, 0.7747, 0.08177, 0.7758, 0.08177, 0.7758, 0.08202, 0.7747, 0.0803, 0.7739, 0.08137, 0.7739, 0.08137, 0.7739, 0.0803, 0.7739, 0.08177, 0.7758, 0.08081, 0.7762, 0.08081, 0.7762, 0.08177, 0.7758, 0.07985, 0.7758, 0.07963, 0.7747, 0.07963, 0.7747, 0.07985, 0.7758, 0.08137, 0.7739, 0.08202, 0.7747, 0.08202, 0.7747, 0.08137, 0.7739, 0.08081, 0.7762, 0.07985, 0.7758, 0.07985, 0.7758, 0.08081, 0.7762, 0.08202, 0.7747, 0.08177, 0.7758, 0.08177, 0.7758, 0.08202, 0.7747, 0.0803, 0.7739, 0.08137, 0.7739, 0.08137, 0.7739, 0.0803, 0.7739, 0.07985, 0.7758, 0.07963, 0.7747, 0.07963, 0.7747, 0.07985, 0.7758, 0.08177, 0.7758, 0.08081, 0.7762, 0.08081, 0.7762, 0.08177, 0.7758, 0.08137, 0.7739, 0.08202, 0.7747, 0.08202, 0.7747, 0.08137, 0.7739, 0.07963, 0.7747, 0.0803, 0.7739, 0.0803, 0.7739, 0.07963, 0.7747, 0.08177, 0.7758, 0.08081, 0.7762, 0.08081, 0.7762, 0.08177, 0.7758, 0.08137, 0.7739, 0.08202, 0.7747, 0.08202, 0.7747, 0.08137, 0.7739, 0.07963, 0.7747, 0.0803, 0.7739, 0.0803, 0.7739, 0.07963, 0.7747, 0.08081, 0.7762, 0.07985, 0.7758, 0.07985, 0.7758, 0.08081, 0.7762, 0.08202, 0.7747, 0.08177, 0.7758, 0.08177, 0.7758, 0.08202, 0.7747, 0.0803, 0.7739, 0.08137, 0.7739, 0.08137, 0.7739, 0.0803, 0.7739, 0.07985, 0.7758, 0.07963, 0.7747, 0.07963, 0.7747, 0.07985, 0.7758, 0.0803, 0.7739, 0.08137, 0.7739, 0.08137, 0.7739, 0.0803, 0.7739, 0.07985, 0.7758, 0.07963, 0.7747, 0.07963, 0.7747, 0.07985, 0.7758, 0.08177, 0.7758, 0.08081, 0.7762, 0.08081, 0.7762, 0.08177, 0.7758, 0.08137, 0.7739, 0.08202, 0.7747, 0.08202, 0.7747, 0.08137, 0.7739, 0.07963, 0.7747, 0.0803, 0.7739, 0.0803, 0.7739, 0.07963, 0.7747, 0.08081, 0.7762, 0.07985, 0.7758, 0.07985, 0.7758, 0.08081, 0.7762, 0.08202, 0.7747, 0.08177, 0.7758, 0.08177, 0.7758, 0.08202, 0.7747, 0.08869, 0.7715, 0.0878, 0.7704, 0.09088, 0.7647, 0.09487, 0.7696, 0.1058, 0.7622, 0.1003, 0.7555, 0.1071, 0.7537, 0.1089, 0.756, 0.1014, 0.7674, 0.09433, 0.7588, 0.1003, 0.7555, 0.1058, 0.7622, 0.09487, 0.7696, 0.09088, 0.7647, 0.09433, 0.7588, 0.1014, 0.7674, 0.1058, 0.7622, 0.1003, 0.7555, 0.1071, 0.7537, 0.1089, 0.756, 0.08869, 0.7715, 0.0878, 0.7704, 0.09088, 0.7647, 0.09487, 0.7696, 0.09487, 0.7696, 0.09088, 0.7647, 0.09433, 0.7588, 0.1014, 0.7674, 0.1014, 0.7674, 0.09433, 0.7588, 0.1003, 0.7555, 0.1058, 0.7622, 0.08869, 0.7715, 0.0878, 0.7704, 0.09088, 0.7647, 0.09487, 0.7696, 0.1058, 0.7622, 0.1003, 0.7555, 0.1071, 0.7537, 0.1089, 0.756, 0.1014, 0.7674, 0.09433, 0.7588, 0.1003, 0.7555, 0.1058, 0.7622, 0.09487, 0.7696, 0.09088, 0.7647, 0.09433, 0.7588, 0.1014, 0.7674, 0.1058, 0.7622, 0.1003, 0.7555, 0.1071, 0.7537, 0.1089, 0.756, 0.08869, 0.7715, 0.0878, 0.7704, 0.09088, 0.7647, 0.09487, 0.7696, 0.09487, 0.7696, 0.09088, 0.7647, 0.09433, 0.7588, 0.1014, 0.7674, 0.1014, 0.7674, 0.09433, 0.7588, 0.1003, 0.7555, 0.1058, 0.7622, 0.08869, 0.7715, 0.0878, 0.7704, 0.09088, 0.7647, 0.09487, 0.7696, 0.1058, 0.7622, 0.1003, 0.7555, 0.1071, 0.7537, 0.1089, 0.756, 0.1014, 0.7674, 0.09433, 0.7588, 0.1003, 0.7555, 0.1058, 0.7622, 0.09487, 0.7696, 0.09088, 0.7647, 0.09433, 0.7588, 0.1014, 0.7674, 0.1058, 0.7622, 0.1003, 0.7555, 0.1071, 0.7537, 0.1089, 0.756, 0.08869, 0.7715, 0.0878, 0.7704, 0.09088, 0.7647, 0.09487, 0.7696, 0.09487, 0.7696, 0.09088, 0.7647, 0.09433, 0.7588, 0.1014, 0.7674, 0.1014, 0.7674, 0.09433, 0.7588, 0.1003, 0.7555, 0.1058, 0.7622, 0.08869, 0.7715, 0.0878, 0.7704, 0.09088, 0.7647, 0.09487, 0.7696, 0.1058, 0.7622, 0.1003, 0.7555, 0.1071, 0.7537, 0.1089, 0.756, 0.1014, 0.7674, 0.09433, 0.7588, 0.1003, 0.7555, 0.1058, 0.7622, 0.09487, 0.7696, 0.09088, 0.7647, 0.09433, 0.7588, 0.1014, 0.7674, 0.1058, 0.7622, 0.1003, 0.7555, 0.1071, 0.7537, 0.1089, 0.756, 0.08869, 0.7715, 0.0878, 0.7704, 0.09088, 0.7647, 0.09487, 0.7696, 0.09487, 0.7696, 0.09088, 0.7647, 0.09433, 0.7588, 0.1014, 0.7674, 0.1014, 0.7674, 0.09433, 0.7588, 0.1003, 0.7555, 0.1058, 0.7622, 0.08869, 0.7715, 0.0878, 0.7704, 0.09088, 0.7647, 0.09487, 0.7696, 0.1058, 0.7622, 0.1003, 0.7555, 0.1071, 0.7537, 0.1089, 0.756, 0.1014, 0.7674, 0.09433, 0.7588, 0.1003, 0.7555, 0.1058, 0.7622, 0.09487, 0.7696, 0.09088, 0.7647, 0.09433, 0.7588, 0.1014, 0.7674, 0.1058, 0.7622, 0.1003, 0.7555, 0.1071, 0.7537, 0.1089, 0.756, 0.08869, 0.7715, 0.0878, 0.7704, 0.09088, 0.7647, 0.09487, 0.7696, 0.09487, 0.7696, 0.09088, 0.7647, 0.09433, 0.7588, 0.1014, 0.7674, 0.1014, 0.7674, 0.09433, 0.7588, 0.1003, 0.7555, 0.1058, 0.7622, 0.08869, 0.7715, 0.0878, 0.7704, 0.09088, 0.7647, 0.09487, 0.7696, 0.1058, 0.7622, 0.1003, 0.7555, 0.1071, 0.7537, 0.1089, 0.756, 0.1014, 0.7674, 0.09433, 0.7588, 0.1003, 0.7555, 0.1058, 0.7622, 0.09487, 0.7696, 0.09088, 0.7647, 0.09433, 0.7588, 0.1014, 0.7674, 0.1058, 0.7622, 0.1003, 0.7555, 0.1071, 0.7537, 0.1089, 0.756, 0.08869, 0.7715, 0.0878, 0.7704, 0.09088, 0.7647, 0.09487, 0.7696, 0.09487, 0.7696, 0.09088, 0.7647, 0.09433, 0.7588, 0.1014, 0.7674, 0.1014, 0.7674, 0.09433, 0.7588, 0.1003, 0.7555, 0.1058, 0.7622, 0.08869, 0.7715, 0.0878, 0.7704, 0.09088, 0.7647, 0.09487, 0.7696, 0.1058, 0.7622, 0.1003, 0.7555, 0.1071, 0.7537, 0.1089, 0.756, 0.1014, 0.7674, 0.09433, 0.7588, 0.1003, 0.7555, 0.1058, 0.7622, 0.09487, 0.7696, 0.09088, 0.7647, 0.09433, 0.7588, 0.1014, 0.7674, 0.1058, 0.7622, 0.1003, 0.7555, 0.1071, 0.7537, 0.1089, 0.756, 0.08869, 0.7715, 0.0878, 0.7704, 0.09088, 0.7647, 0.09487, 0.7696, 0.09487, 0.7696, 0.09088, 0.7647, 0.09433, 0.7588, 0.1014, 0.7674, 0.1014, 0.7674, 0.09433, 0.7588, 0.1003, 0.7555, 0.1058, 0.7622, 0.08869, 0.7715, 0.0878, 0.7704, 0.09088, 0.7647, 0.09487, 0.7696, 0.1058, 0.7622, 0.1003, 0.7555, 0.1071, 0.7537, 0.1089, 0.756, 0.1014, 0.7674, 0.09433, 0.7588, 0.1003, 0.7555, 0.1058, 0.7622, 0.09487, 0.7696, 0.09088, 0.7647, 0.09433, 0.7588, 0.1014, 0.7674, 0.1058, 0.7622, 0.1003, 0.7555, 0.1071, 0.7537, 0.1089, 0.756, 0.08869, 0.7715, 0.0878, 0.7704, 0.09088, 0.7647, 0.09487, 0.7696, 0.09487, 0.7696, 0.09088, 0.7647, 0.09433, 0.7588, 0.1014, 0.7674, 0.1014, 0.7674, 0.09433, 0.7588, 0.1003, 0.7555, 0.1058, 0.7622, 0.08869, 0.7715, 0.0878, 0.7704, 0.09088, 0.7647, 0.09487, 0.7696, 0.1058, 0.7622, 0.1003, 0.7555, 0.1071, 0.7537, 0.1089, 0.756, 0.1014, 0.7674, 0.09433, 0.7588, 0.1003, 0.7555, 0.1058, 0.7622, 0.09487, 0.7696, 0.09088, 0.7647, 0.09433, 0.7588, 0.1014, 0.7674, 0.1058, 0.7622, 0.1003, 0.7555, 0.1071, 0.7537, 0.1089, 0.756, 0.08869, 0.7715, 0.0878, 0.7704, 0.09088, 0.7647, 0.09487, 0.7696, 0.09487, 0.7696, 0.09088, 0.7647, 0.09433, 0.7588, 0.1014, 0.7674, 0.1014, 0.7674, 0.09433, 0.7588, 0.1003, 0.7555, 0.1058, 0.7622, 0.08869, 0.7715, 0.0878, 0.7704, 0.09088, 0.7647, 0.09487, 0.7696, 0.1058, 0.7622, 0.1003, 0.7555, 0.1071, 0.7537, 0.1089, 0.756, 0.1014, 0.7674, 0.09433, 0.7588, 0.1003, 0.7555, 0.1058, 0.7622, 0.09487, 0.7696, 0.09088, 0.7647, 0.09433, 0.7588, 0.1014, 0.7674, 0.1058, 0.7622, 0.1003, 0.7555, 0.1071, 0.7537, 0.1089, 0.756, 0.08869, 0.7715, 0.0878, 0.7704, 0.09088, 0.7647, 0.09487, 0.7696, 0.09487, 0.7696, 0.09088, 0.7647, 0.09433, 0.7588, 0.1014, 0.7674, 0.1014, 0.7674, 0.09433, 0.7588, 0.1003, 0.7555, 0.1058, 0.7622, 0.08869, 0.7715, 0.0878, 0.7704, 0.09088, 0.7647, 0.09487, 0.7696, 0.1058, 0.7622, 0.1003, 0.7555, 0.1071, 0.7537, 0.1089, 0.756, 0.1014, 0.7674, 0.09433, 0.7588, 0.1003, 0.7555, 0.1058, 0.7622, 0.09487, 0.7696, 0.09088, 0.7647, 0.09433, 0.7588, 0.1014, 0.7674, 0.1058, 0.7622, 0.1003, 0.7555, 0.1071, 0.7537, 0.1089, 0.756, 0.08869, 0.7715, 0.0878, 0.7704, 0.09088, 0.7647, 0.09487, 0.7696, 0.09487, 0.7696, 0.09088, 0.7647, 0.09433, 0.7588, 0.1014, 0.7674, 0.1014, 0.7674, 0.09433, 0.7588, 0.1003, 0.7555, 0.1058, 0.7622, 0.08869, 0.7715, 0.0878, 0.7704, 0.09088, 0.7647, 0.09487, 0.7696, 0.1058, 0.7622, 0.1003, 0.7555, 0.1071, 0.7537, 0.1089, 0.756, 0.1014, 0.7674, 0.09433, 0.7588, 0.1003, 0.7555, 0.1058, 0.7622, 0.09487, 0.7696, 0.09088, 0.7647, 0.09433, 0.7588, 0.1014, 0.7674, 0.1058, 0.7622, 0.1003, 0.7555, 0.1071, 0.7537, 0.1089, 0.756, 0.08869, 0.7715, 0.0878, 0.7704, 0.09088, 0.7647, 0.09487, 0.7696, 0.09487, 0.7696, 0.09088, 0.7647, 0.09433, 0.7588, 0.1014, 0.7674, 0.1014, 0.7674, 0.09433, 0.7588, 0.1003, 0.7555, 0.1058, 0.7622, 0.08869, 0.7715, 0.0878, 0.7704, 0.09088, 0.7647, 0.09487, 0.7696, 0.1058, 0.7622, 0.1003, 0.7555, 0.1071, 0.7537, 0.1089, 0.756, 0.1014, 0.7674, 0.09433, 0.7588, 0.1003, 0.7555, 0.1058, 0.7622, 0.09487, 0.7696, 0.09088, 0.7647, 0.09433, 0.7588, 0.1014, 0.7674, 0.1058, 0.7622, 0.1003, 0.7555, 0.1071, 0.7537, 0.1089, 0.756, 0.08869, 0.7715, 0.0878, 0.7704, 0.09088, 0.7647, 0.09487, 0.7696, 0.09487, 0.7696, 0.09088, 0.7647, 0.09433, 0.7588, 0.1014, 0.7674, 0.1014, 0.7674, 0.09433, 0.7588, 0.1003, 0.7555, 0.1058, 0.7622, 0.08869, 0.7715, 0.0878, 0.7704, 0.09088, 0.7647, 0.09487, 0.7696, 0.1058, 0.7622, 0.1003, 0.7555, 0.1071, 0.7537, 0.1089, 0.756, 0.1014, 0.7674, 0.09433, 0.7588, 0.1003, 0.7555, 0.1058, 0.7622, 0.09487, 0.7696, 0.09088, 0.7647, 0.09433, 0.7588, 0.1014, 0.7674, 0.1058, 0.7622, 0.1003, 0.7555, 0.1071, 0.7537, 0.1089, 0.756, 0.08869, 0.7715, 0.0878, 0.7704, 0.09088, 0.7647, 0.09487, 0.7696, 0.09487, 0.7696, 0.09088, 0.7647, 0.09433, 0.7588, 0.1014, 0.7674, 0.1014, 0.7674, 0.09433, 0.7588, 0.1003, 0.7555, 0.1058, 0.7622, 0.08473, 0.7765, 0.07985, 0.7758, 0.08081, 0.7762, 0.08604, 0.7772, 0.08604, 0.7772, 0.08081, 0.7762, 0.08177, 0.7758, 0.08737, 0.7765, 0.08737, 0.7765, 0.08177, 0.7758, 0.08202, 0.7747, 0.08771, 0.7751, 0.08771, 0.7751, 0.08202, 0.7747, 0.08137, 0.7739, 0.08681, 0.774, 0.08681, 0.774, 0.08137, 0.7739, 0.0803, 0.7739, 0.08535, 0.7739, 0.08442, 0.7751, 0.07963, 0.7747, 0.07985, 0.7758, 0.08473, 0.7765, 0.08535, 0.7739, 0.0803, 0.7739, 0.07963, 0.7747, 0.08442, 0.7751, 0.08081, 0.7762, 0.07985, 0.7758, 0.07985, 0.7758, 0.08081, 0.7762, 0.0803, 0.7739, 0.08137, 0.7739, 0.08137, 0.7739, 0.0803, 0.7739, 0.07963, 0.7747, 0.0803, 0.7739, 0.0803, 0.7739, 0.07963, 0.7747, 0.08177, 0.7758, 0.08081, 0.7762, 0.08081, 0.7762, 0.08177, 0.7758, 0.07985, 0.7758, 0.07963, 0.7747, 0.07963, 0.7747, 0.07985, 0.7758, 0.08202, 0.7747, 0.08177, 0.7758, 0.08177, 0.7758, 0.08202, 0.7747, 0.08137, 0.7739, 0.08202, 0.7747, 0.08202, 0.7747, 0.08137, 0.7739, 0.07963, 0.7747, 0.0803, 0.7739, 0.0803, 0.7739, 0.07963, 0.7747, 0.08081, 0.7762, 0.07985, 0.7758, 0.07985, 0.7758, 0.08081, 0.7762, 0.08202, 0.7747, 0.08177, 0.7758, 0.08177, 0.7758, 0.08202, 0.7747, 0.0803, 0.7739, 0.08137, 0.7739, 0.08137, 0.7739, 0.0803, 0.7739, 0.08177, 0.7758, 0.08081, 0.7762, 0.08081, 0.7762, 0.08177, 0.7758, 0.07985, 0.7758, 0.07963, 0.7747, 0.07963, 0.7747, 0.07985, 0.7758, 0.08137, 0.7739, 0.08202, 0.7747, 0.08202, 0.7747, 0.08137, 0.7739, 0.08081, 0.7762, 0.07985, 0.7758, 0.07985, 0.7758, 0.08081, 0.7762, 0.08202, 0.7747, 0.08177, 0.7758, 0.08177, 0.7758, 0.08202, 0.7747, 0.0803, 0.7739, 0.08137, 0.7739, 0.08137, 0.7739, 0.0803, 0.7739, 0.07985, 0.7758, 0.07963, 0.7747, 0.07963, 0.7747, 0.07985, 0.7758, 0.08177, 0.7758, 0.08081, 0.7762, 0.08081, 0.7762, 0.08177, 0.7758, 0.08137, 0.7739, 0.08202, 0.7747, 0.08202, 0.7747, 0.08137, 0.7739, 0.07963, 0.7747, 0.0803, 0.7739, 0.0803, 0.7739, 0.07963, 0.7747, 0.08177, 0.7758, 0.08081, 0.7762, 0.08081, 0.7762, 0.08177, 0.7758, 0.08137, 0.7739, 0.08202, 0.7747, 0.08202, 0.7747, 0.08137, 0.7739, 0.07963, 0.7747, 0.0803, 0.7739, 0.0803, 0.7739, 0.07963, 0.7747, 0.08081, 0.7762, 0.07985, 0.7758, 0.07985, 0.7758, 0.08081, 0.7762, 0.08202, 0.7747, 0.08177, 0.7758, 0.08177, 0.7758, 0.08202, 0.7747, 0.0803, 0.7739, 0.08137, 0.7739, 0.08137, 0.7739, 0.0803, 0.7739, 0.07985, 0.7758, 0.07963, 0.7747, 0.07963, 0.7747, 0.07985, 0.7758, 0.0803, 0.7739, 0.08137, 0.7739, 0.08137, 0.7739, 0.0803, 0.7739, 0.07985, 0.7758, 0.07963, 0.7747, 0.07963, 0.7747, 0.07985, 0.7758, 0.08177, 0.7758, 0.08081, 0.7762, 0.08081, 0.7762, 0.08177, 0.7758, 0.08137, 0.7739, 0.08202, 0.7747, 0.08202, 0.7747, 0.08137, 0.7739, 0.07963, 0.7747, 0.0803, 0.7739, 0.0803, 0.7739, 0.07963, 0.7747, 0.08081, 0.7762, 0.07985, 0.7758, 0.07985, 0.7758, 0.08081, 0.7762, 0.08202, 0.7747, 0.08177, 0.7758, 0.08177, 0.7758, 0.08202, 0.7747, 0.08869, 0.7715, 0.0878, 0.7704, 0.09088, 0.7647, 0.09487, 0.7696, 0.1058, 0.7622, 0.1003, 0.7555, 0.1071, 0.7537, 0.1089, 0.756, 0.1014, 0.7674, 0.09433, 0.7588, 0.1003, 0.7555, 0.1058, 0.7622, 0.09487, 0.7696, 0.09088, 0.7647, 0.09433, 0.7588, 0.1014, 0.7674, 0.1058, 0.7622, 0.1003, 0.7555, 0.1071, 0.7537, 0.1089, 0.756, 0.08869, 0.7715, 0.0878, 0.7704, 0.09088, 0.7647, 0.09487, 0.7696, 0.09487, 0.7696, 0.09088, 0.7647, 0.09433, 0.7588, 0.1014, 0.7674, 0.1014, 0.7674, 0.09433, 0.7588, 0.1003, 0.7555, 0.1058, 0.7622, 0.08869, 0.7715, 0.0878, 0.7704, 0.09088, 0.7647, 0.09487, 0.7696, 0.1058, 0.7622, 0.1003, 0.7555, 0.1071, 0.7537, 0.1089, 0.756, 0.1014, 0.7674, 0.09433, 0.7588, 0.1003, 0.7555, 0.1058, 0.7622, 0.09487, 0.7696, 0.09088, 0.7647, 0.09433, 0.7588, 0.1014, 0.7674, 0.1058, 0.7622, 0.1003, 0.7555, 0.1071, 0.7537, 0.1089, 0.756, 0.08869, 0.7715, 0.0878, 0.7704, 0.09088, 0.7647, 0.09487, 0.7696, 0.09487, 0.7696, 0.09088, 0.7647, 0.09433, 0.7588, 0.1014, 0.7674, 0.1014, 0.7674, 0.09433, 0.7588, 0.1003, 0.7555, 0.1058, 0.7622, 0.08869, 0.7715, 0.0878, 0.7704, 0.09088, 0.7647, 0.09487, 0.7696, 0.1058, 0.7622, 0.1003, 0.7555, 0.1071, 0.7537, 0.1089, 0.756, 0.1014, 0.7674, 0.09433, 0.7588, 0.1003, 0.7555, 0.1058, 0.7622, 0.09487, 0.7696, 0.09088, 0.7647, 0.09433, 0.7588, 0.1014, 0.7674, 0.1058, 0.7622, 0.1003, 0.7555, 0.1071, 0.7537, 0.1089, 0.756, 0.08869, 0.7715, 0.0878, 0.7704, 0.09088, 0.7647, 0.09487, 0.7696, 0.09487, 0.7696, 0.09088, 0.7647, 0.09433, 0.7588, 0.1014, 0.7674, 0.1014, 0.7674, 0.09433, 0.7588, 0.1003, 0.7555, 0.1058, 0.7622, 0.08869, 0.7715, 0.0878, 0.7704, 0.09088, 0.7647, 0.09487, 0.7696, 0.1058, 0.7622, 0.1003, 0.7555, 0.1071, 0.7537, 0.1089, 0.756, 0.1014, 0.7674, 0.09433, 0.7588, 0.1003, 0.7555, 0.1058, 0.7622, 0.09487, 0.7696, 0.09088, 0.7647, 0.09433, 0.7588, 0.1014, 0.7674, 0.1058, 0.7622, 0.1003, 0.7555, 0.1071, 0.7537, 0.1089, 0.756, 0.08869, 0.7715, 0.0878, 0.7704, 0.09088, 0.7647, 0.09487, 0.7696, 0.09487, 0.7696, 0.09088, 0.7647, 0.09433, 0.7588, 0.1014, 0.7674, 0.1014, 0.7674, 0.09433, 0.7588, 0.1003, 0.7555, 0.1058, 0.7622, 0.08869, 0.7715, 0.0878, 0.7704, 0.09088, 0.7647, 0.09487, 0.7696, 0.1058, 0.7622, 0.1003, 0.7555, 0.1071, 0.7537, 0.1089, 0.756, 0.1014, 0.7674, 0.09433, 0.7588, 0.1003, 0.7555, 0.1058, 0.7622, 0.09487, 0.7696, 0.09088, 0.7647, 0.09433, 0.7588, 0.1014, 0.7674, 0.1058, 0.7622, 0.1003, 0.7555, 0.1071, 0.7537, 0.1089, 0.756, 0.08869, 0.7715, 0.0878, 0.7704, 0.09088, 0.7647, 0.09487, 0.7696, 0.09487, 0.7696, 0.09088, 0.7647, 0.09433, 0.7588, 0.1014, 0.7674, 0.1014, 0.7674, 0.09433, 0.7588, 0.1003, 0.7555, 0.1058, 0.7622, 0.08869, 0.7715, 0.0878, 0.7704, 0.09088, 0.7647, 0.09487, 0.7696, 0.1058, 0.7622, 0.1003, 0.7555, 0.1071, 0.7537, 0.1089, 0.756, 0.1014, 0.7674, 0.09433, 0.7588, 0.1003, 0.7555, 0.1058, 0.7622, 0.09487, 0.7696, 0.09088, 0.7647, 0.09433, 0.7588, 0.1014, 0.7674, 0.1058, 0.7622, 0.1003, 0.7555, 0.1071, 0.7537, 0.1089, 0.756, 0.08869, 0.7715, 0.0878, 0.7704, 0.09088, 0.7647, 0.09487, 0.7696, 0.09487, 0.7696, 0.09088, 0.7647, 0.09433, 0.7588, 0.1014, 0.7674, 0.1014, 0.7674, 0.09433, 0.7588, 0.1003, 0.7555, 0.1058, 0.7622, 0.1058, 0.7622, 0.1003, 0.7555, 0.1071, 0.7537, 0.1089, 0.756, 0.08869, 0.7715, 0.0878, 0.7704, 0.09088, 0.7647, 0.09487, 0.7696, 0.09487, 0.7696, 0.09088, 0.7647, 0.09433, 0.7588, 0.1014, 0.7674, 0.1014, 0.7674, 0.09433, 0.7588, 0.1003, 0.7555, 0.1058, 0.7622, 0.08869, 0.7715, 0.0878, 0.7704, 0.09088, 0.7647, 0.09487, 0.7696, 0.1058, 0.7622, 0.1003, 0.7555, 0.1071, 0.7537, 0.1089, 0.756, 0.1014, 0.7674, 0.09433, 0.7588, 0.1003, 0.7555, 0.1058, 0.7622, 0.09487, 0.7696, 0.09088, 0.7647, 0.09433, 0.7588, 0.1014, 0.7674, 0.1058, 0.7622, 0.1003, 0.7555, 0.1071, 0.7537, 0.1089, 0.756, 0.08869, 0.7715, 0.0878, 0.7704, 0.09088, 0.7647, 0.09487, 0.7696, 0.09487, 0.7696, 0.09088, 0.7647, 0.09433, 0.7588, 0.1014, 0.7674, 0.1014, 0.7674, 0.09433, 0.7588, 0.1003, 0.7555, 0.1058, 0.7622, 0.08869, 0.7715, 0.0878, 0.7704, 0.09088, 0.7647, 0.09487, 0.7696, 0.1058, 0.7622, 0.1003, 0.7555, 0.1071, 0.7537, 0.1089, 0.756, 0.1014, 0.7674, 0.09433, 0.7588, 0.1003, 0.7555, 0.1058, 0.7622, 0.09487, 0.7696, 0.09088, 0.7647, 0.09433, 0.7588, 0.1014, 0.7674, 0.1058, 0.7622, 0.1003, 0.7555, 0.1071, 0.7537, 0.1089, 0.756, 0.08869, 0.7715, 0.0878, 0.7704, 0.09088, 0.7647, 0.09487, 0.7696, 0.09487, 0.7696, 0.09088, 0.7647, 0.09433, 0.7588, 0.1014, 0.7674, 0.1014, 0.7674, 0.09433, 0.7588, 0.1003, 0.7555, 0.1058, 0.7622, 0.08869, 0.7715, 0.0878, 0.7704, 0.09088, 0.7647, 0.09487, 0.7696, 0.1058, 0.7622, 0.1003, 0.7555, 0.1071, 0.7537, 0.1089, 0.756, 0.1014, 0.7674, 0.09433, 0.7588, 0.1003, 0.7555, 0.1058, 0.7622, 0.09487, 0.7696, 0.09088, 0.7647, 0.09433, 0.7588, 0.1014, 0.7674, 0.1058, 0.7622, 0.1003, 0.7555, 0.1071, 0.7537, 0.1089, 0.756, 0.08869, 0.7715, 0.0878, 0.7704, 0.09088, 0.7647, 0.09487, 0.7696, 0.09487, 0.7696, 0.09088, 0.7647, 0.09433, 0.7588, 0.1014, 0.7674, 0.1014, 0.7674, 0.09433, 0.7588, 0.1003, 0.7555, 0.1058, 0.7622, 0.08535, 0.7739, 0.08442, 0.7751, 0.08473, 0.7765, 0.08604, 0.7772, 0.08737, 0.7765, 0.08771, 0.7751, 0.08681, 0.774, 0.07985, 0.7758, 0.07963, 0.7747, 0.0803, 0.7739, 0.08137, 0.7739, 0.08202, 0.7747, 0.08177, 0.7758, 0.08081, 0.7762])
me_plane.use_remesh_preserve_volume = False
me_plane.use_remesh_preserve_attributes = False
me_plane.use_mirror_vertex_groups = False
me_plane.update()

# ---- objects
ob_raspberrygrowth = bpy.data.objects.new('raspberryGrowth', me_plane)

# ---- transforms, parenting, visibility, modifiers, constraints
ob_raspberrygrowth.location = (0.0, 0.0, 0.0)
ob_raspberrygrowth.lineart.crease_threshold = 0.0

# ---- collection membership
col_collection_1.objects.link(ob_raspberrygrowth)

# ---- scene / render settings (as saved in the file)
scene.frame_start = 1; scene.frame_end = 250; scene.frame_set(1)
scene.render.engine = 'BLENDER_EEVEE_NEXT'
scene.render.resolution_percentage = 50
scene.render.dither_intensity = 0.0
scene.cycles.use_denoising = False
scene.cycles.samples = 10
scene.cycles.sampling_pattern = 'TABULATED_SOBOL'
scene.cycles.light_sampling_threshold = 0.0
scene.cycles.use_adaptive_sampling = False
scene.cycles.use_light_tree = False
scene.cycles.blur_glossy = 0.0
scene.cycles.pixel_filter_type = 'GAUSSIAN'
scene.cycles.sample_clamp_indirect = 0.0
scene.view_settings.view_transform = 'Standard'
bpy.context.view_layer.update()

# ---- added for rendering (the .blend has no active camera and no usable light): camera, sun
cam_auto = bpy.data.cameras.new('AutoCamera')
cam_auto.lens = 50.0
cam_auto.sensor_width = 36.0
cam_auto.clip_end = 1000.0
ob_auto_camera = bpy.data.objects.new('AutoCamera', cam_auto)
scene.collection.objects.link(ob_auto_camera)
ob_auto_camera.location = (0.494227, -0.601948, 0.610705)
ob_auto_camera.rotation_euler = (1.09748, -7.21219e-08, 0.694738)
scene.camera = ob_auto_camera
light_auto_sun = bpy.data.lights.new('AutoSun', 'SUN')
light_auto_sun.energy = 3.0
light_auto_sun.angle = 0.0523599
ob_auto_sun = bpy.data.objects.new('AutoSun', light_auto_sun)
scene.collection.objects.link(ob_auto_sun)
ob_auto_sun.rotation_euler = (0.872665, 0.174533, 0.523599)
bpy.context.view_layer.update()
